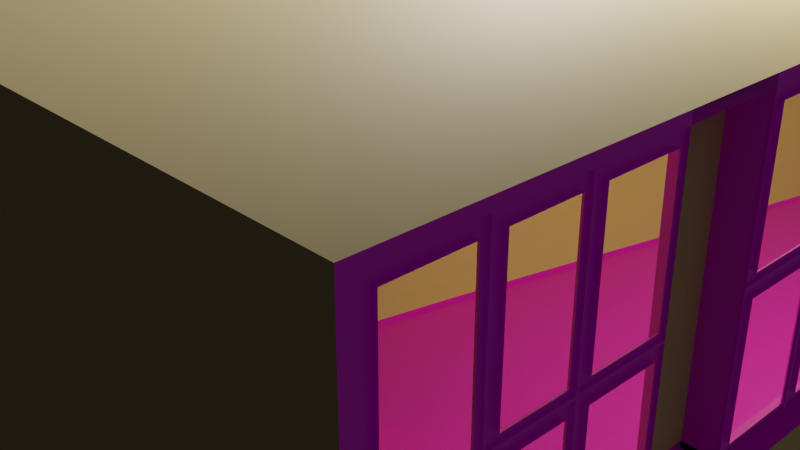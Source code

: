 # Source: seminarraum_Grundriss_texturen.blend  (saved by Blender 2.91.10; exported with 4.5.12 LTS)
import bpy
from mathutils import Matrix  # noqa: F401  (used for matrix-valued properties, if any)

bpy.ops.wm.read_factory_settings(use_empty=True)
scene = bpy.context.scene
scene.name = 'Scene'

# ---- collections
col_collection = bpy.data.collections.new('Collection'); scene.collection.children.link(col_collection)
col_raum = bpy.data.collections.new('Raum'); scene.collection.children.link(col_raum)
col_inventar = bpy.data.collections.new('Inventar'); scene.collection.children.link(col_inventar)

# ---- images (referenced by path relative to the original .blend; pixels are not part of the script)
import os
ASSET_DIR = os.environ.get("B2B_ASSET_DIR", "")  # directory of the original .blend (textures are referenced by path, not embedded)
HERE = os.path.dirname(os.path.abspath(__file__))  # packed textures are extracted next to this script under _unpacked/

def load_image(name, relpath, width, height, colorspace="sRGB"):
    """Load a texture the original file referenced (path relative to the .blend, or extracted next to this script)."""
    p = next((c for c in (os.path.join(HERE, relpath), os.path.join(ASSET_DIR, relpath)) if relpath and os.path.exists(c)), "")
    if p:
        img = bpy.data.images.load(p, check_existing=True)
        img.name = name
    else:  # same state as the original file: an image datablock whose file is absent (Cycles renders it pink)
        img = bpy.data.images.new(name, width, height)
        img.source = "FILE"
        img.filepath = "//" + (relpath or name)
    img.colorspace_settings.name = colorspace
    return img
img_plaster_rough_001_norm_jpg = load_image('Plaster_Rough_001_NORM.jpg', 'Plaster_Rough_001_NORM.jpg', 1024, 1024, 'Non-Color')
img_carpet012_2k_color_jpg = load_image('Carpet012_2K_Color.jpg', 'Carpet012_2K_Color.jpg', 1024, 1024, 'sRGB')
img_plastic010_2k_color_jpg = load_image('Plastic010_2K_Color.jpg', 'Plastic010_2K_Color.jpg', 1024, 1024, 'sRGB')
img_gravel001_2k_color_jpg = load_image('Gravel001_2K_Color.jpg', 'Gravel001_2K_Color.jpg', 1024, 1024, 'sRGB')

# ---- materials (node trees are filled in below, after node groups)
mat_glas = bpy.data.materials.new('glas')
mat_glas.use_transparent_shadow = False
mat_tapete = bpy.data.materials.new('Tapete')
mat_tapete.use_transparent_shadow = False
mat_teppich = bpy.data.materials.new('teppich')
mat_teppich.use_transparent_shadow = False
mat_fenster = bpy.data.materials.new('fenster')
mat_fenster.use_transparent_shadow = False
mat_fensterbank = bpy.data.materials.new('Fensterbank')
mat_fensterbank.use_transparent_shadow = False

# ---- node groups
ng_auto_smooth = bpy.data.node_groups.new('Auto Smooth', 'GeometryNodeTree')
_s = ng_auto_smooth.interface.new_socket(name='Geometry', in_out='OUTPUT', socket_type='NodeSocketGeometry')
_s = ng_auto_smooth.interface.new_socket(name='Geometry', in_out='INPUT', socket_type='NodeSocketGeometry')
_s = ng_auto_smooth.interface.new_socket(name='Angle', in_out='INPUT', socket_type='NodeSocketFloat')
_s.subtype = 'ANGLE'
_s.min_value = 0.0
_s.max_value = 3.142
ng_auto_smooth.is_modifier = True
_N = ng_auto_smooth.nodes; _L = ng_auto_smooth.links
n0 = _N.new('NodeGroupOutput'); n0.name = 'Group Output'; n0.location = (480, -100)
n1 = _N.new('NodeGroupInput'); n1.name = 'Group Input'; n1.location = (-420, -300)
n2 = _N.new('NodeGroupInput'); n2.name = 'Group Input.001'; n2.location = (-60, -100)
n3 = _N.new('GeometryNodeSetShadeSmooth'); n3.name = 'Set Shade Smooth'; n3.location = (120, -100)
n3.domain = 'EDGE'
n4 = _N.new('GeometryNodeSetShadeSmooth'); n4.name = 'Set Shade Smooth.001'; n4.location = (300, -100)
n5 = _N.new('GeometryNodeInputMeshEdgeAngle'); n5.name = 'Edge Angle'; n5.location = (-420, -220)
n6 = _N.new('GeometryNodeInputEdgeSmooth'); n6.name = 'Is Edge Smooth'; n6.location = (-60, -160)
n7 = _N.new('GeometryNodeInputShadeSmooth'); n7.name = 'Is Face Smooth'; n7.location = (-240, -340)
n8 = _N.new('FunctionNodeBooleanMath'); n8.name = 'Boolean Math'; n8.location = (-60, -220)
n9 = _N.new('FunctionNodeCompare'); n9.name = 'Compare'; n9.location = (-240, -180)
n9.operation = 'LESS_EQUAL'
_L.new(n5.outputs[0], n9.inputs[0])
_L.new(n4.outputs[0], n0.inputs[0])
_L.new(n1.outputs[1], n9.inputs[1])
_L.new(n9.outputs[0], n8.inputs[0])
_L.new(n7.outputs[0], n8.inputs[1])
_L.new(n2.outputs[0], n3.inputs[0])
_L.new(n6.outputs[0], n3.inputs[1])
_L.new(n3.outputs[0], n4.inputs[0])
_L.new(n8.outputs[0], n3.inputs[2])
n0.is_active_output = True

# ---- material node trees
mat_glas.use_nodes = True; mat_glas.node_tree.nodes.clear()
_N = mat_glas.node_tree.nodes; _L = mat_glas.node_tree.links
n0 = _N.new('ShaderNodeOutputMaterial'); n0.name = 'Material Output'; n0.location = (300, 300)
n1 = _N.new('ShaderNodeBsdfGlass'); n1.name = 'Glass BSDF'; n1.location = (10, 300)
n1.distribution = 'BECKMANN'
n1.inputs[2].default_value = 1.45
_L.new(n1.outputs[0], n0.inputs[0])
n0.is_active_output = True
mat_tapete.use_nodes = True; mat_tapete.node_tree.nodes.clear()
_N = mat_tapete.node_tree.nodes; _L = mat_tapete.node_tree.links
n0 = _N.new('ShaderNodeBsdfPrincipled'); n0.name = 'Principled BSDF'; n0.location = (98, 300)
n0.distribution = 'GGX'
n0.subsurface_method = 'BURLEY'
n0.inputs[0].default_value = (0.9404, 0.7055, 0.3356, 1.0)
n0.inputs[3].default_value = 1.45
n0.inputs[27].default_value = (0.0, 0.0, 0.0, 1.0)
n0.inputs[28].default_value = 1.0
n1 = _N.new('ShaderNodeOutputMaterial'); n1.name = 'Material Output'; n1.location = (388, 300)
n2 = _N.new('ShaderNodeTexImage'); n2.name = 'Image Texture.001'; n2.location = (-346, -129)
n2.image = img_plaster_rough_001_norm_jpg
_L.new(n0.outputs[0], n1.inputs[0])
_L.new(n2.outputs[0], n0.inputs[5])
n1.is_active_output = True
mat_teppich.use_nodes = True; mat_teppich.node_tree.nodes.clear()
_N = mat_teppich.node_tree.nodes; _L = mat_teppich.node_tree.links
n0 = _N.new('ShaderNodeOutputMaterial'); n0.name = 'Material Output'; n0.location = (300, 300)
n1 = _N.new('ShaderNodeTexImage'); n1.name = 'Image Texture'; n1.location = (-536, 222)
n1.image = img_carpet012_2k_color_jpg
n2 = _N.new('ShaderNodeBsdfPrincipled'); n2.name = 'Principled BSDF'; n2.location = (-114, 306)
n2.distribution = 'GGX'
n2.subsurface_method = 'BURLEY'
n2.inputs[3].default_value = 1.45
n2.inputs[27].default_value = (0.0, 0.0, 0.0, 1.0)
n2.inputs[28].default_value = 1.0
_L.new(n2.outputs[0], n0.inputs[0])
_L.new(n1.outputs[0], n2.inputs[0])
n0.is_active_output = True
mat_fenster.use_nodes = True; mat_fenster.node_tree.nodes.clear()
_N = mat_fenster.node_tree.nodes; _L = mat_fenster.node_tree.links
n0 = _N.new('ShaderNodeBsdfPrincipled'); n0.name = 'Principled BSDF'; n0.location = (101, 300)
n0.distribution = 'GGX'
n0.subsurface_method = 'BURLEY'
n0.inputs[3].default_value = 1.45
n0.inputs[27].default_value = (0.0, 0.0, 0.0, 1.0)
n0.inputs[28].default_value = 1.0
n1 = _N.new('ShaderNodeOutputMaterial'); n1.name = 'Material Output'; n1.location = (391, 300)
n2 = _N.new('ShaderNodeTexImage'); n2.name = 'Image Texture'; n2.location = (-439, 288)
n2.image = img_plastic010_2k_color_jpg
n3 = _N.new('ShaderNodeMix'); n3.name = 'Mix'; n3.location = (-119, 252)
n3.data_type = 'RGBA'
n3.inputs[7].default_value = (0.5, 0.06965, 0.1376, 1.0)
_L.new(n0.outputs[0], n1.inputs[0])
_L.new(n2.outputs[0], n0.inputs[0])
n1.is_active_output = True
mat_fensterbank.use_nodes = True; mat_fensterbank.node_tree.nodes.clear()
_N = mat_fensterbank.node_tree.nodes; _L = mat_fensterbank.node_tree.links
n0 = _N.new('ShaderNodeBsdfPrincipled'); n0.name = 'Principled BSDF'; n0.location = (10, 300)
n0.distribution = 'GGX'
n0.subsurface_method = 'BURLEY'
n0.inputs[3].default_value = 1.45
n0.inputs[27].default_value = (0.0, 0.0, 0.0, 1.0)
n0.inputs[28].default_value = 1.0
n1 = _N.new('ShaderNodeOutputMaterial'); n1.name = 'Material Output'; n1.location = (300, 300)
n2 = _N.new('ShaderNodeTexImage'); n2.name = 'Image Texture'; n2.location = (-387, 200)
n2.image = img_gravel001_2k_color_jpg
_L.new(n0.outputs[0], n1.inputs[0])
_L.new(n2.outputs[0], n0.inputs[0])
n1.is_active_output = True

# ---- world
world_world = bpy.data.worlds.new('World'); scene.world = world_world
world_world.use_nodes = True; world_world.node_tree.nodes.clear()
_N = world_world.node_tree.nodes; _L = world_world.node_tree.links
n0 = _N.new('ShaderNodeOutputWorld'); n0.name = 'World Output'; n0.location = (300, 300)
n1 = _N.new('ShaderNodeBackground'); n1.name = 'Background'; n1.location = (10, 300)
n1.inputs[0].default_value = (0.05088, 0.05088, 0.05088, 1.0)
_L.new(n1.outputs[0], n0.inputs[0])
n0.is_active_output = True
world_world.color = (0.05088, 0.05088, 0.05088)
world_world.use_sun_shadow = False
world_world.sun_shadow_jitter_overblur = 0.0

# ---- cameras
cam_camera = bpy.data.cameras.new('Camera')
cam_camera.clip_end = 100.0
cam_camera.ortho_scale = 7.314

# ---- lights
light_light = bpy.data.lights.new('Light', 'POINT')
light_light.transmission_factor = 0.0
light_light.energy = 1000.0
light_light.shadow_soft_size = 0.1
light_light.shadow_maximum_resolution = 0.006
light_light.use_absolute_resolution = True

# ---- meshes
me_plane_001 = bpy.data.meshes.new('Plane.001')
me_plane_001.from_pydata([(-1.0, -1.0, 0.0), (1.0, -1.0, 0.0), (-1.0, 1.0, 0.0), (1.0, 1.0, 0.0), (-1.0, -1.0, 0.84), (1.0, -1.0, 0.84), (-1.0, 1.0, 0.84), (1.0, 1.0, 0.84)], [], [(0, 2, 3, 1), (4, 5, 7, 6), (0, 1, 5, 4), (1, 3, 7, 5), (2, 0, 4, 6), (3, 2, 6, 7)])
_uv = me_plane_001.uv_layers.new(name='UVMap')
_uv.uv.foreach_set('vector', [0.0, 0.0, 0.0, 1.0, 1.0, 1.0, 1.0, 0.0, 0.0, 0.0, 1.0, 0.0, 1.0, 1.0, 0.0, 1.0, 0.0, 0.0, 1.0, 0.0, 1.0, 0.0, 0.0, 0.0, 1.0, 0.0, 1.0, 1.0, 1.0, 1.0, 1.0, 0.0, 0.0, 1.0, 0.0, 0.0, 0.0, 0.0, 0.0, 1.0, 1.0, 1.0, 0.0, 1.0, 0.0, 1.0, 1.0, 1.0])
me_plane_001.use_remesh_fix_poles = True
me_plane_001.use_remesh_preserve_attributes = False
me_plane_001.use_mirror_vertex_groups = False
me_plane_001.update()
me_plane_002 = bpy.data.meshes.new('Plane.002')
me_plane_002.from_pydata([(-4.925, -4.925, 0.0), (-4.925, 4.925, 0.0), (1.975, 4.925, 0.0), (0.1751, -4.925, 0.0), (1.975, -2.525, 0.0), (0.175, -2.524, 0.0), (-4.925, 4.925, -3.26), (-4.925, -4.925, -3.26), (1.975, 4.925, -3.26), (1.975, -2.525, -3.26), (0.175, -2.524, -3.26), (0.1751, -4.925, -3.26), (-4.925, 4.925, -0.9107), (-4.925, -4.925, -0.9107), (-4.925, -2.881, -3.26), (-4.925, -2.161, -3.26), (-4.925, -2.151, -0.9107), (-4.925, -2.871, -0.9107), (-4.925, -0.02406, -3.26), (-4.925, 0.2759, -3.26), (-4.925, 2.375, -3.26), (-4.925, 2.675, -3.26), (-4.925, 0.283, -0.9107), (-4.925, -0.01703, -0.9107), (-4.925, 2.679, -0.9107), (-4.925, 2.379, -0.9107), (-4.925, 4.816, -3.26), (-4.925, 4.816, -0.9107), (-4.925, -4.826, -0.9107), (-4.925, -4.826, -3.26), (-4.925, 3.41, -3.26), (-4.925, 4.081, -3.26), (-4.925, 0.9961, -3.26), (-4.925, 1.655, -3.26), (-4.925, -0.7578, -3.26), (-4.925, -1.428, -3.26), (-4.925, -3.549, -3.26), (-4.925, -4.159, -3.26), (-4.925, 4.925, -2.07), (-4.925, -4.925, -2.07), (-4.935, -2.076, -2.15), (-4.935, -2.956, -2.15), (-4.935, 2.757, -2.15), (-4.935, 2.297, -2.15), (-4.935, 0.3593, -2.15), (-4.935, -0.1007, -2.15), (-4.935, 4.736, -2.15), (-4.935, -4.746, -2.15), (-4.935, 4.002, -2.15), (-4.935, 3.491, -2.15), (-4.935, 1.577, -2.15), (-4.935, 1.079, -2.15), (-4.935, -0.8339, -2.15), (-4.935, -1.344, -2.15), (-4.935, -3.626, -2.15), (-4.935, -4.077, -2.15), (-4.935, -2.08, -3.104), (-4.935, 2.756, -3.104), (-4.935, 0.3564, -3.104), (-4.935, 4.736, -3.104), (-4.935, -4.746, -3.104), (-4.935, 4.001, -3.104), (-4.935, 3.49, -3.104), (-4.935, 1.575, -3.104), (-4.935, 1.077, -3.104), (-4.935, -0.8372, -3.104), (-4.935, -1.347, -3.104), (-4.935, -3.628, -3.104), (-4.935, -4.079, -3.104), (-4.925, 4.925, -3.184), (-4.925, -4.925, -3.184), (-4.935, -2.961, -3.104), (-4.935, 2.296, -3.104), (-4.935, -0.1036, -3.104), (-4.925, 4.925, -0.9561), (-4.925, -4.925, -0.9561), (-4.935, -2.952, -1.036), (-4.935, 2.299, -1.036), (-4.935, -0.09741, -1.036), (-4.935, -2.071, -1.036), (-4.935, 2.759, -1.036), (-4.935, 0.3626, -1.036), (-4.935, 4.736, -1.036), (-4.935, -4.746, -1.036), (-4.935, 4.002, -1.036), (-4.935, 3.492, -1.036), (-4.935, 1.579, -1.036), (-4.935, 1.082, -1.036), (-4.935, -0.83, -1.036), (-4.935, -1.339, -1.036), (-4.935, -3.623, -1.036), (-4.935, -4.075, -1.036), (-4.935, -3.625, -1.99), (-4.935, -4.077, -1.99), (-4.935, -0.8334, -1.99), (-4.935, -1.343, -1.99), (-4.935, 1.577, -1.99), (-4.935, 1.079, -1.99), (-4.935, 3.491, -1.99), (-4.935, 4.002, -1.99), (-4.935, 4.161, -3.104), (-4.935, 3.33, -3.104), (-4.935, 1.735, -3.104), (-4.935, 0.9165, -3.104), (-4.935, -0.6772, -3.104), (-4.935, -1.507, -3.104), (-4.935, -3.468, -3.104), (-4.935, -4.239, -3.104), (-4.935, 4.162, -1.036), (-4.935, 4.162, -2.15), (-4.935, 3.332, -1.036), (-4.935, 3.331, -2.15), (-4.935, 1.739, -1.036), (-4.935, 1.737, -2.15), (-4.935, 0.9217, -1.036), (-4.935, 0.9189, -2.15), (-4.935, -0.67, -1.036), (-4.935, -0.6739, -2.15), (-4.935, -1.499, -1.036), (-4.935, -1.504, -2.15), (-4.935, -3.463, -1.036), (-4.935, -3.466, -2.15), (-4.935, -4.235, -1.036), (-4.935, -4.237, -2.15), (-4.925, -2.881, -3.184), (-4.935, -2.956, -1.99), (-4.925, 2.376, -3.184), (-4.935, 2.297, -1.99), (-4.925, -0.02384, -3.184), (-4.935, -0.1003, -1.99), (-4.935, -4.237, -1.99), (-4.935, -4.746, -1.99), (-4.935, -1.503, -1.99), (-4.935, -2.076, -1.99), (-4.935, 0.9193, -1.99), (-4.935, 0.3597, -1.99), (-4.935, 2.757, -1.99), (-4.935, 3.331, -1.99), (-4.935, 4.162, -1.99), (-4.935, 4.736, -1.99), (-4.935, -0.6734, -1.99), (-4.935, -3.465, -1.99), (-4.935, 1.737, -1.99), (-4.925, -2.161, -3.184), (-4.925, 2.676, -3.184), (-4.925, 0.2762, -3.184), (-4.925, 4.816, -3.184), (-4.925, -4.826, -3.184), (-4.925, -2.151, -0.9561), (-4.925, 2.679, -0.9561), (-4.925, 0.2828, -0.9561), (-4.925, 4.816, -0.9561), (-4.925, -4.826, -0.9561), (-4.925, -2.871, -0.9561), (-4.925, 2.379, -0.9561), (-4.925, -0.01717, -0.9561), (-4.925, 4.071, -3.174), (-4.925, 4.091, -3.174), (-4.925, 4.091, -3.184), (-4.925, 4.081, -3.194), (-4.925, 4.071, -3.184), (-4.925, 4.092, -2.08), (-4.925, 4.072, -2.08), (-4.925, 4.075, -2.063), (-4.925, 4.089, -2.063), (-4.925, 3.4, -3.174), (-4.925, 3.42, -3.174), (-4.925, 3.42, -3.184), (-4.925, 3.41, -3.194), (-4.925, 3.4, -3.184), (-4.925, 1.645, -3.174), (-4.925, 1.665, -3.174), (-4.925, 1.665, -3.184), (-4.925, 1.655, -3.194), (-4.925, 1.645, -3.184), (-4.925, 0.9864, -3.174), (-4.925, 1.006, -3.174), (-4.925, 1.006, -3.184), (-4.925, 0.9963, -3.194), (-4.925, 0.9863, -3.184), (-4.925, -0.7675, -3.174), (-4.925, -0.7475, -3.174), (-4.925, -0.7475, -3.184), (-4.925, -0.7576, -3.194), (-4.925, -0.7675, -3.184), (-4.925, -1.438, -3.174), (-4.925, -1.418, -3.174), (-4.925, -1.418, -3.184), (-4.925, -1.428, -3.194), (-4.925, -1.438, -3.184), (-4.925, -3.559, -3.174), (-4.925, -3.539, -3.174), (-4.925, -3.539, -3.184), (-4.925, -3.549, -3.194), (-4.925, -3.559, -3.184), (-4.925, -4.169, -3.174), (-4.925, -4.149, -3.174), (-4.925, -4.149, -3.184), (-4.925, -4.159, -3.194), (-4.925, -4.169, -3.184), (-4.925, 4.092, -0.9661), (-4.925, 4.072, -0.9661), (-4.925, 4.072, -0.9561), (-4.925, 4.082, -0.9561), (-4.925, 4.092, -0.9561), (-4.925, 3.422, -0.9661), (-4.925, 3.402, -0.9661), (-4.925, 3.402, -0.9561), (-4.925, 3.412, -0.9561), (-4.925, 3.422, -0.9561), (-4.925, 1.669, -0.9661), (-4.925, 1.649, -0.9661), (-4.925, 1.649, -0.9561), (-4.925, 1.659, -0.9561), (-4.925, 1.669, -0.9561), (-4.925, 1.012, -0.9661), (-4.925, 0.9918, -0.9661), (-4.925, 0.9919, -0.9561), (-4.925, 1.002, -0.9561), (-4.925, 1.012, -0.9561), (-4.925, -0.7398, -0.9661), (-4.925, -0.7598, -0.9661), (-4.925, -0.7598, -0.9561), (-4.925, -0.7497, -0.9561), (-4.925, -0.7398, -0.9561), (-4.925, -1.409, -0.9661), (-4.925, -1.429, -0.9661), (-4.925, -1.429, -0.9561), (-4.925, -1.419, -0.9561), (-4.925, -1.409, -0.9561), (-4.925, -3.532, -0.9661), (-4.925, -3.552, -0.9661), (-4.925, -3.552, -0.9561), (-4.925, -3.542, -0.9561), (-4.925, -3.532, -0.9561), (-4.925, -4.145, -0.9661), (-4.925, -4.165, -0.9661), (-4.925, -4.165, -0.9561), (-4.925, -4.155, -0.9561), (-4.925, -4.145, -0.9561), (-4.925, 4.075, -2.063), (-4.925, 4.089, -2.063), (-4.925, -2.146, -2.06), (-4.925, -2.146, -2.08), (-4.925, -2.156, -2.08), (-4.925, -2.156, -2.07), (-4.925, -2.156, -2.06), (-4.925, 2.687, -2.06), (-4.925, 2.687, -2.08), (-4.925, 2.677, -2.08), (-4.925, 2.677, -2.07), (-4.925, 2.677, -2.06), (-4.925, 0.2895, -2.06), (-4.925, 0.2895, -2.08), (-4.925, 0.2795, -2.08), (-4.925, 0.2795, -2.07), (-4.925, 0.2795, -2.06), (-4.925, 4.806, -2.08), (-4.925, 4.806, -2.06), (-4.925, 4.816, -2.06), (-4.925, 4.816, -2.07), (-4.925, 4.816, -2.08), (-4.925, -4.816, -2.06), (-4.925, -4.816, -2.08), (-4.925, -4.826, -2.08), (-4.925, -4.826, -2.07), (-4.925, -4.826, -2.06), (-4.925, -0.03053, -2.08), (-4.925, -0.03047, -2.06), (-4.925, -0.02047, -2.06), (-4.925, -0.0205, -2.07), (-4.925, -0.02053, -2.08), (-4.925, -2.886, -2.08), (-4.925, -2.886, -2.06), (-4.925, -2.876, -2.06), (-4.925, -2.876, -2.07), (-4.925, -2.876, -2.08), (-4.925, 2.367, -2.08), (-4.925, 2.367, -2.06), (-4.925, 2.377, -2.06), (-4.925, 2.377, -2.07), (-4.925, 2.377, -2.08), (-4.925, 4.072, -2.08), (-4.925, 4.075, -2.063), (-4.925, 4.089, -2.063), (-4.925, 4.092, -2.08), (-4.925, 3.43, -2.06), (-4.925, 3.43, -2.08), (-4.925, 3.421, -2.08), (-4.925, 3.411, -2.07), (-4.925, 3.421, -2.06), (-4.925, 3.392, -2.08), (-4.925, 3.392, -2.06), (-4.925, 3.401, -2.06), (-4.925, 3.411, -2.07), (-4.925, 3.401, -2.08), (-4.925, 1.676, -2.06), (-4.925, 1.676, -2.08), (-4.925, 1.667, -2.08), (-4.925, 1.657, -2.07), (-4.925, 1.667, -2.06), (-4.925, 1.638, -2.08), (-4.925, 1.638, -2.06), (-4.925, 1.647, -2.06), (-4.925, 1.657, -2.07), (-4.925, 1.647, -2.08), (-4.925, 1.018, -2.06), (-4.925, 1.018, -2.08), (-4.925, 1.009, -2.08), (-4.925, 0.9991, -2.07), (-4.925, 1.009, -2.06), (-4.925, 0.9803, -2.08), (-4.925, 0.9804, -2.06), (-4.925, 0.9891, -2.06), (-4.925, 0.9991, -2.07), (-4.925, 0.9891, -2.08), (-4.925, -0.7349, -2.06), (-4.925, -0.7349, -2.08), (-4.925, -0.7437, -2.08), (-4.925, -0.7536, -2.07), (-4.925, -0.7436, -2.06), (-4.925, -0.7724, -2.08), (-4.925, -0.7724, -2.06), (-4.925, -0.7636, -2.06), (-4.925, -0.7536, -2.07), (-4.925, -0.7637, -2.08), (-4.925, -1.405, -2.06), (-4.925, -1.405, -2.08), (-4.925, -1.413, -2.08), (-4.925, -1.423, -2.07), (-4.925, -1.413, -2.06), (-4.925, -1.442, -2.08), (-4.925, -1.442, -2.06), (-4.925, -1.433, -2.06), (-4.925, -1.423, -2.07), (-4.925, -1.433, -2.08), (-4.925, -3.527, -2.06), (-4.925, -3.527, -2.08), (-4.925, -3.536, -2.08), (-4.925, -3.546, -2.07), (-4.925, -3.535, -2.06), (-4.925, -3.564, -2.08), (-4.925, -3.564, -2.06), (-4.925, -3.555, -2.06), (-4.925, -3.546, -2.07), (-4.925, -3.556, -2.08), (-4.925, -4.138, -2.06), (-4.925, -4.138, -2.08), (-4.925, -4.147, -2.08), (-4.925, -4.157, -2.07), (-4.925, -4.147, -2.06), (-4.925, -4.176, -2.08), (-4.925, -4.176, -2.06), (-4.925, -4.167, -2.06), (-4.925, -4.157, -2.07), (-4.925, -4.167, -2.08), (-4.905, -3.626, -2.15), (-4.905, -4.077, -2.15), (-4.905, -0.8339, -2.15), (-4.905, -1.344, -2.15), (-4.905, 1.577, -2.15), (-4.905, 1.079, -2.15), (-4.905, 3.491, -2.15), (-4.905, 4.002, -2.15), (-4.905, 4.001, -3.104), (-4.905, 3.49, -3.104), (-4.905, 1.575, -3.104), (-4.905, 1.077, -3.104), (-4.905, -0.8372, -3.104), (-4.905, -1.347, -3.104), (-4.905, -3.628, -3.104), (-4.905, -4.079, -3.104), (-4.905, 4.002, -1.036), (-4.905, 4.002, -1.99), (-4.905, 3.492, -1.036), (-4.905, 3.491, -1.99), (-4.905, 1.579, -1.036), (-4.905, 1.577, -1.99), (-4.905, 1.082, -1.036), (-4.905, 1.079, -1.99), (-4.905, -0.83, -1.036), (-4.905, -0.8334, -1.99), (-4.905, -1.339, -1.036), (-4.905, -1.343, -1.99), (-4.905, -3.623, -1.036), (-4.905, -3.625, -1.99), (-4.905, -4.075, -1.036), (-4.905, -4.077, -1.99), (-4.905, -2.961, -3.104), (-4.905, -2.956, -2.15), (-4.905, 2.296, -3.104), (-4.905, 2.297, -2.15), (-4.905, -0.1036, -3.104), (-4.905, -0.1007, -2.15), (-4.905, -4.237, -2.15), (-4.905, -4.746, -2.15), (-4.905, -1.504, -2.15), (-4.905, -2.076, -2.15), (-4.905, 0.9189, -2.15), (-4.905, 0.3593, -2.15), (-4.905, 2.757, -2.15), (-4.905, 3.331, -2.15), (-4.905, 4.162, -2.15), (-4.905, 4.736, -2.15), (-4.905, -0.6739, -2.15), (-4.905, -3.466, -2.15), (-4.905, 1.737, -2.15), (-4.905, -2.08, -3.104), (-4.905, 2.756, -3.104), (-4.905, 0.3564, -3.104), (-4.905, 4.736, -3.104), (-4.905, -4.746, -3.104), (-4.905, 4.161, -3.104), (-4.905, 3.33, -3.104), (-4.905, 1.735, -3.104), (-4.905, 0.9165, -3.104), (-4.905, -0.6772, -3.104), (-4.905, -1.507, -3.104), (-4.905, -3.468, -3.104), (-4.905, -4.239, -3.104), (-4.905, -2.881, -3.184), (-4.905, 2.376, -3.184), (-4.905, -0.02384, -3.184), (-4.905, -2.161, -3.184), (-4.905, 2.676, -3.184), (-4.905, 0.2762, -3.184), (-4.905, 4.816, -3.184), (-4.905, -4.826, -3.184), (-4.905, -2.071, -1.036), (-4.905, -2.076, -1.99), (-4.905, 2.759, -1.036), (-4.905, 2.757, -1.99), (-4.905, 0.3626, -1.036), (-4.905, 0.3597, -1.99), (-4.905, 4.736, -1.036), (-4.905, 4.736, -1.99), (-4.905, -4.746, -1.036), (-4.905, -4.746, -1.99), (-4.905, 4.162, -1.036), (-4.905, 4.162, -1.99), (-4.905, 3.332, -1.036), (-4.905, 3.331, -1.99), (-4.905, 1.739, -1.036), (-4.905, 1.737, -1.99), (-4.905, 0.9217, -1.036), (-4.905, 0.9193, -1.99), (-4.905, -0.67, -1.036), (-4.905, -0.6734, -1.99), (-4.905, -1.499, -1.036), (-4.905, -1.503, -1.99), (-4.905, -3.463, -1.036), (-4.905, -3.465, -1.99), (-4.905, -4.235, -1.036), (-4.905, -4.237, -1.99), (-4.905, -0.1003, -1.99), (-4.905, -2.956, -1.99), (-4.905, 2.297, -1.99), (-4.905, -2.952, -1.036), (-4.905, 2.299, -1.036), (-4.905, -0.09741, -1.036), (-4.905, -2.151, -0.9561), (-4.905, 2.679, -0.9561), (-4.905, 0.2828, -0.9561), (-4.905, 4.816, -0.9561), (-4.905, -4.826, -0.9561), (-4.905, -2.871, -0.9561), (-4.905, 2.379, -0.9561), (-4.905, -0.01717, -0.9561), (-4.905, 4.071, -3.184), (-4.905, 4.071, -3.174), (-4.905, 4.091, -3.174), (-4.905, 4.091, -3.184), (-4.905, 4.092, -2.08), (-4.905, 4.072, -2.08), (-4.905, 4.089, -2.063), (-4.905, 4.075, -2.063), (-4.905, 3.4, -3.184), (-4.905, 3.4, -3.174), (-4.905, 3.42, -3.174), (-4.905, 3.42, -3.184), (-4.905, 1.645, -3.184), (-4.905, 1.645, -3.174), (-4.905, 1.665, -3.174), (-4.905, 1.665, -3.184), (-4.905, 0.9863, -3.184), (-4.905, 0.9864, -3.174), (-4.905, 1.006, -3.174), (-4.905, 1.006, -3.184), (-4.905, -0.7675, -3.184), (-4.905, -0.7675, -3.174), (-4.905, -0.7475, -3.174), (-4.905, -0.7475, -3.184), (-4.905, -1.438, -3.184), (-4.905, -1.438, -3.174), (-4.905, -1.418, -3.174), (-4.905, -1.418, -3.184), (-4.905, -3.559, -3.184), (-4.905, -3.559, -3.174), (-4.905, -3.539, -3.174), (-4.905, -3.539, -3.184), (-4.905, -4.169, -3.184), (-4.905, -4.169, -3.174), (-4.905, -4.149, -3.174), (-4.905, -4.149, -3.184), (-4.905, 4.092, -0.9561), (-4.905, 4.092, -0.9661), (-4.905, 4.072, -0.9661), (-4.905, 4.072, -0.9561), (-4.905, 3.422, -0.9561), (-4.905, 3.422, -0.9661), (-4.905, 3.402, -0.9661), (-4.905, 3.402, -0.9561), (-4.905, 1.669, -0.9561), (-4.905, 1.669, -0.9661), (-4.905, 1.649, -0.9661), (-4.905, 1.649, -0.9561), (-4.905, 1.012, -0.9561), (-4.905, 1.012, -0.9661), (-4.905, 0.9918, -0.9661), (-4.905, 0.9919, -0.9561), (-4.905, -0.7398, -0.9561), (-4.905, -0.7398, -0.9661), (-4.905, -0.7598, -0.9661), (-4.905, -0.7598, -0.9561), (-4.905, -1.409, -0.9561), (-4.905, -1.409, -0.9661), (-4.905, -1.429, -0.9661), (-4.905, -1.429, -0.9561), (-4.905, -3.532, -0.9561), (-4.905, -3.532, -0.9661), (-4.905, -3.552, -0.9661), (-4.905, -3.552, -0.9561), (-4.905, -4.145, -0.9561), (-4.905, -4.145, -0.9661), (-4.905, -4.165, -0.9661), (-4.905, -4.165, -0.9561), (-4.905, 4.075, -2.063), (-4.905, 4.089, -2.063), (-4.905, -2.156, -2.06), (-4.905, -2.146, -2.06), (-4.905, -2.146, -2.08), (-4.905, -2.156, -2.08), (-4.905, 2.677, -2.06), (-4.905, 2.687, -2.06), (-4.905, 2.687, -2.08), (-4.905, 2.677, -2.08), (-4.905, 0.2795, -2.06), (-4.905, 0.2895, -2.06), (-4.905, 0.2895, -2.08), (-4.905, 0.2795, -2.08), (-4.905, 4.816, -2.08), (-4.905, 4.806, -2.08), (-4.905, 4.806, -2.06), (-4.905, 4.816, -2.06), (-4.905, -4.826, -2.06), (-4.905, -4.816, -2.06), (-4.905, -4.816, -2.08), (-4.905, -4.826, -2.08), (-4.905, -0.02053, -2.08), (-4.905, -0.03053, -2.08), (-4.905, -0.03047, -2.06), (-4.905, -0.02047, -2.06), (-4.905, -2.876, -2.08), (-4.905, -2.886, -2.08), (-4.905, -2.886, -2.06), (-4.905, -2.876, -2.06), (-4.905, 2.377, -2.08), (-4.905, 2.367, -2.08), (-4.905, 2.367, -2.06), (-4.905, 2.377, -2.06), (-4.905, 3.421, -2.06), (-4.905, 3.43, -2.06), (-4.905, 3.43, -2.08), (-4.905, 3.421, -2.08), (-4.905, 3.401, -2.08), (-4.905, 3.392, -2.08), (-4.905, 3.392, -2.06), (-4.905, 3.401, -2.06), (-4.905, 1.667, -2.06), (-4.905, 1.676, -2.06), (-4.905, 1.676, -2.08), (-4.905, 1.667, -2.08), (-4.905, 1.647, -2.08), (-4.905, 1.638, -2.08), (-4.905, 1.638, -2.06), (-4.905, 1.647, -2.06), (-4.905, 1.009, -2.06), (-4.905, 1.018, -2.06), (-4.905, 1.018, -2.08), (-4.905, 1.009, -2.08), (-4.905, 0.9891, -2.08), (-4.905, 0.9803, -2.08), (-4.905, 0.9804, -2.06), (-4.905, 0.9891, -2.06), (-4.905, -0.7436, -2.06), (-4.905, -0.7349, -2.06), (-4.905, -0.7349, -2.08), (-4.905, -0.7437, -2.08), (-4.905, -0.7637, -2.08), (-4.905, -0.7724, -2.08), (-4.905, -0.7724, -2.06), (-4.905, -0.7636, -2.06), (-4.905, -1.413, -2.06), (-4.905, -1.405, -2.06), (-4.905, -1.405, -2.08), (-4.905, -1.413, -2.08), (-4.905, -1.433, -2.08), (-4.905, -1.442, -2.08), (-4.905, -1.442, -2.06), (-4.905, -1.433, -2.06), (-4.905, -3.535, -2.06), (-4.905, -3.527, -2.06), (-4.905, -3.527, -2.08), (-4.905, -3.536, -2.08), (-4.905, -3.556, -2.08), (-4.905, -3.564, -2.08), (-4.905, -3.564, -2.06), (-4.905, -3.555, -2.06), (-4.905, -4.147, -2.06), (-4.905, -4.138, -2.06), (-4.905, -4.138, -2.08), (-4.905, -4.147, -2.08), (-4.905, -4.167, -2.08), (-4.905, -4.176, -2.08), (-4.905, -4.176, -2.06), (-4.905, -4.167, -2.06), (-4.905, 4.089, -2.063), (-4.905, 4.092, -2.08), (-4.905, 4.072, -2.08), (-4.905, 4.075, -2.063), (-4.675, 0.2762, -3.184), (-4.675, -0.02384, -3.184), (-4.675, 2.676, -3.184), (-4.675, 2.376, -3.184), (-4.675, -2.161, -3.184), (-4.675, -2.881, -3.184), (-4.675, -2.151, -0.9561), (-4.675, -2.871, -0.9561), (-4.675, 2.679, -0.9561), (-4.675, 2.379, -0.9561), (-4.675, 0.2828, -0.9561), (-4.675, -0.01717, -0.9561), (-4.675, -2.156, -2.08), (-4.675, -2.156, -2.07), (-4.675, -2.156, -2.06), (-4.675, 2.677, -2.08), (-4.675, 2.677, -2.07), (-4.675, 2.677, -2.06), (-4.675, 0.2795, -2.08), (-4.675, 0.2795, -2.07), (-4.675, 0.2795, -2.06), (-4.675, -0.02047, -2.06), (-4.675, -0.0205, -2.07), (-4.675, -0.02053, -2.08), (-4.675, -2.876, -2.06), (-4.675, -2.876, -2.07), (-4.675, -2.876, -2.08), (-4.675, 2.377, -2.06), (-4.675, 2.377, -2.07), (-4.675, 2.377, -2.08), (-4.925, 4.925, -0.6997), (-4.925, -4.925, -0.6997), (-4.625, -2.871, -0.9561), (-4.625, -2.871, -0.9107), (-4.625, -3.542, -0.9067), (-4.625, 2.379, -0.9107), (-4.625, 2.679, -0.9107), (-4.625, 2.379, -0.9561), (-4.625, -0.01703, -0.9107), (-4.625, 0.283, -0.9107), (-4.625, -0.01717, -0.9561), (-4.625, -0.7496, -0.9067), (-4.625, 1.659, -0.9067), (-4.625, 4.816, -0.9107), (-4.625, 4.925, -0.9107), (-4.625, -2.151, -0.9107), (-4.625, 4.082, -0.9067), (-4.625, -4.925, -0.9107), (-4.625, -4.826, -0.9107), (-4.625, 3.412, -0.9067), (-4.625, 1.002, -0.9067), (-4.625, -1.419, -0.9067), (-4.625, -4.155, -0.9067), (-4.625, -2.151, -0.9561), (-4.625, 2.679, -0.9561), (-4.625, 0.2828, -0.9561), (-4.625, 4.816, -0.9561), (-4.625, -4.826, -0.9561), (-4.625, 4.072, -0.9561), (-4.625, 4.082, -0.9561), (-4.625, 4.092, -0.9561), (-4.625, 3.402, -0.9561), (-4.625, 3.412, -0.9561), (-4.625, 3.422, -0.9561), (-4.625, 1.649, -0.9561), (-4.625, 1.659, -0.9561), (-4.625, 1.669, -0.9561), (-4.625, 0.9919, -0.9561), (-4.625, 1.002, -0.9561), (-4.625, 1.012, -0.9561), (-4.625, -0.7598, -0.9561), (-4.625, -0.7497, -0.9561), (-4.625, -0.7398, -0.9561), (-4.625, -1.429, -0.9561), (-4.625, -1.419, -0.9561), (-4.625, -1.409, -0.9561), (-4.625, -3.552, -0.9561), (-4.625, -3.542, -0.9561), (-4.625, -3.532, -0.9561), (-4.625, -4.165, -0.9561), (-4.625, -4.155, -0.9561), (-4.625, -4.145, -0.9561), (-4.625, 4.925, -0.6997), (-4.625, -4.925, -0.6997), (-4.925, -2.151, -0.9061), (-4.925, -2.871, -0.9061), (-4.925, 2.679, -0.9061), (-4.925, 2.379, -0.9061), (-4.925, 0.2828, -0.9061), (-4.925, -0.01717, -0.9061), (-4.675, -2.151, -0.9061), (-4.675, -2.871, -0.9061), (-4.675, 2.679, -0.9061), (-4.675, 2.379, -0.9061), (-4.675, 0.2828, -0.9061), (-4.675, -0.01717, -0.9061), (-4.925, 0.2762, -3.259), (-4.925, -0.02384, -3.259), (-4.925, 2.676, -3.259), (-4.925, 2.376, -3.259), (-4.925, -2.161, -3.259), (-4.925, -2.881, -3.259), (-4.675, 2.376, -3.259), (-4.675, 0.2762, -3.259), (-4.675, -0.02384, -3.259), (-4.675, 2.676, -3.259), (-4.675, -2.161, -3.259), (-4.675, -2.881, -3.259), (-4.625, 4.925, -0.8474), (-4.625, 4.925, -0.763), (-4.625, -4.925, -0.8474), (-4.625, -4.925, -0.763), (-4.633, 4.925, -0.8474), (-4.633, 4.925, -0.763), (-4.633, -4.925, -0.8474), (-4.633, -4.925, -0.763), (1.975, 4.925, -0.03744), (0.1751, -4.925, -0.03744), (0.175, -2.524, -0.03744), (1.975, -2.525, -0.03744), (-4.925, -4.925, -0.03844), (-4.925, 4.925, -0.03848)], [], [(1, 0, 3, 5, 4, 2), (751, 746, 8, 6, 69, 38, 74, 12, 660), (748, 747, 11, 10), (749, 748, 10, 9), (747, 750, 661, 13, 75, 39, 70, 7, 11), (746, 749, 9, 8), (214, 213, 695, 696), (143, 15, 14, 124), (217, 150, 685, 697), (151, 27, 12, 74), (6, 8, 9, 10, 11, 7, 29, 37, 36, 14, 15, 35, 34, 18, 19, 32, 33, 20, 21, 30, 31, 26), (144, 21, 20, 126), (145, 19, 18, 128), (17, 153, 662, 663), (751, 750, 0, 1), (115, 44, 399, 398), (70, 147, 29, 7), (164, 241, 537, 474), (119, 40, 397, 396), (177, 176, 486, 487), (318, 317, 596, 597), (123, 47, 395, 394), (73, 45, 393, 392), (175, 179, 484, 485), (204, 151, 463, 504), (83, 122, 130, 131), (91, 90, 92, 93), (79, 118, 132, 133), (89, 88, 94, 95), (81, 114, 134, 135), (87, 86, 96, 97), (57, 42, 111, 101), (62, 49, 48, 61), (39, 265, 264, 147, 70), (100, 109, 46, 59), (104, 117, 45, 73), (275, 274, 654, 655), (244, 143, 634, 642), (316, 320, 594, 595), (106, 121, 41, 71), (128, 631, 734, 727), (102, 113, 43, 72), (72, 43, 391, 390), (147, 264, 557, 427), (26, 146, 69, 6), (71, 41, 389, 388), (210, 300, 299, 304, 303, 211), (84, 85, 374, 372), (172, 171, 482, 483), (47, 123, 107, 60), (55, 54, 67, 68), (40, 119, 105, 56), (53, 52, 65, 66), (44, 115, 103, 58), (51, 50, 63, 64), (313, 312, 592, 593), (266, 152, 464, 554), (90, 91, 386, 384), (209, 202, 507, 508), (16, 148, 153, 17), (24, 149, 154, 25), (22, 150, 155, 23), (13, 28, 152, 75), (88, 89, 382, 380), (170, 174, 480, 481), (311, 315, 590, 591), (161, 285, 627, 472), (86, 87, 378, 376), (199, 147, 427, 500), (136, 80, 110, 137), (98, 85, 84, 99), (138, 108, 82, 139), (140, 116, 78, 129), (146, 261, 260, 38, 69), (141, 120, 76, 125), (142, 112, 77, 127), (98, 99, 373, 375), (261, 146, 426, 550), (97, 96, 377, 379), (213, 212, 694, 695), (167, 166, 478, 479), (308, 307, 588, 589), (95, 94, 381, 383), (194, 197, 503, 496), (284, 164, 474, 626), (93, 92, 385, 387), (165, 169, 476, 477), (306, 310, 586, 587), (151, 259, 553, 463), (91, 93, 387, 386), (92, 90, 384, 385), (124, 192, 499, 420), (260, 259, 151, 74, 38), (89, 95, 383, 382), (239, 238, 710, 711), (303, 302, 584, 585), (153, 234, 708, 662), (94, 88, 380, 381), (151, 204, 690, 686), (87, 97, 379, 378), (146, 158, 471, 426), (189, 143, 423, 492), (301, 305, 582, 583), (271, 128, 422, 558), (96, 86, 376, 377), (145, 254, 549, 425), (85, 98, 375, 374), (155, 269, 561, 467), (99, 84, 372, 373), (184, 187, 495, 488), (298, 297, 580, 581), (64, 63, 366, 367), (162, 156, 469, 473), (256, 150, 462, 546), (161, 162, 282, 283, 163, 240, 241, 164, 284, 285), (66, 65, 368, 369), (225, 330, 329, 334, 333, 226), (235, 350, 349, 354, 353, 236), (215, 310, 309, 314, 313, 216), (157, 161, 472, 470), (296, 300, 578, 579), (68, 67, 370, 371), (128, 182, 491, 422), (62, 61, 364, 365), (31, 159, 158, 146, 26), (33, 173, 172, 126, 20), (145, 179, 178, 32, 19), (34, 183, 182, 128, 18), (143, 189, 188, 35, 15), (36, 193, 192, 124, 14), (147, 199, 198, 37, 29), (661, 660, 712, 713), (178, 177, 174, 173, 33, 32), (198, 197, 194, 193, 36, 37), (188, 187, 184, 183, 34, 35), (55, 68, 371, 357), (293, 292, 576, 577), (230, 340, 339, 344, 343, 231), (220, 320, 319, 324, 323, 221), (274, 153, 637, 654), (633, 632, 735, 732), (246, 245, 643, 644), (67, 54, 356, 370), (75, 152, 266, 265, 39), (158, 157, 470, 471), (238, 237, 709, 710), (179, 145, 425, 484), (23, 155, 670, 668), (281, 126, 421, 566), (224, 223, 701, 702), (53, 66, 369, 359), (212, 219, 699, 694), (291, 295, 574, 575), (144, 249, 545, 424), (65, 52, 358, 368), (205, 290, 289, 294, 293, 206), (156, 160, 468, 469), (154, 279, 569, 466), (51, 64, 367, 361), (174, 177, 487, 480), (63, 50, 360, 366), (288, 287, 572, 573), (251, 149, 461, 542), (49, 62, 365, 362), (61, 48, 363, 364), (126, 172, 483, 421), (286, 290, 570, 571), (48, 49, 362, 363), (50, 51, 361, 360), (52, 53, 359, 358), (156, 157, 158, 159, 160), (161, 157, 156, 162), (21, 144, 169, 168, 30), (165, 166, 167, 168, 169), (170, 171, 172, 173, 174), (175, 176, 177, 178, 179), (180, 181, 182, 183, 184), (185, 186, 187, 188, 189), (190, 191, 192, 193, 194), (195, 196, 197, 198, 199), (200, 201, 202, 203, 204), (205, 206, 207, 208, 209), (210, 211, 212, 213, 214), (215, 216, 217, 218, 219), (220, 221, 222, 223, 224), (225, 226, 227, 228, 229), (230, 231, 232, 233, 234), (235, 236, 237, 238, 239), (289, 288, 166, 165, 295, 294), (299, 298, 171, 170, 305, 304), (309, 308, 176, 175, 315, 314), (319, 318, 181, 180, 325, 324), (329, 328, 186, 185, 335, 334), (339, 338, 191, 190, 345, 344), (349, 348, 196, 195, 355, 354), (279, 278, 568, 569), (276, 124, 420, 562), (54, 55, 357, 356), (169, 144, 424, 476), (143, 244, 541, 423), (77, 112, 442, 458), (160, 167, 479, 468), (240, 201, 200, 241), (30, 168, 167, 160, 159, 31), (272, 273, 274, 275, 276), (267, 268, 269, 270, 271), (257, 258, 259, 260, 261), (242, 243, 244, 245, 246), (262, 263, 264, 265, 266), (252, 253, 254, 255, 256), (286, 287, 288, 289, 290), (291, 292, 293, 294, 295), (296, 297, 298, 299, 300), (301, 302, 303, 304, 305), (306, 307, 308, 309, 310), (311, 312, 313, 314, 315), (316, 317, 318, 319, 320), (321, 322, 323, 324, 325), (326, 327, 328, 329, 330), (331, 332, 333, 334, 335), (336, 337, 338, 339, 340), (341, 342, 343, 344, 345), (346, 347, 348, 349, 350), (351, 352, 353, 354, 355), (284, 258, 257, 285), (291, 248, 247, 292), (282, 287, 286, 283), (301, 307, 306, 302), (296, 278, 277, 297), (311, 253, 252, 312), (321, 327, 326, 322), (316, 268, 267, 317), (331, 243, 242, 332), (341, 347, 346, 342), (336, 273, 272, 337), (351, 263, 262, 352), (277, 281, 566, 567), (413, 401, 575, 574, 477), (434, 438, 505, 504, 463), (441, 440, 510, 577, 576), (442, 443, 579, 578, 513), (378, 379, 587, 586, 517), (446, 447, 595, 594, 521), (382, 383, 603, 602, 525), (450, 451, 611, 610, 529), (386, 387, 619, 618, 533), (410, 403, 551, 550, 426), (367, 366, 481, 480, 487, 486), (371, 370, 497, 496, 503, 502), (369, 368, 489, 488, 495, 494), (402, 412, 470, 472), (374, 375, 571, 570, 509), (395, 411, 427, 557, 556), (399, 409, 425, 549, 548), (400, 408, 424, 545, 544), (397, 407, 423, 541, 540), (458, 442, 513, 512, 466), (445, 444, 518, 593, 592), (459, 446, 521, 520, 467), (449, 448, 526, 609, 608), (457, 450, 529, 528, 465), (453, 452, 534, 625, 624), (390, 391, 567, 566, 421), (388, 389, 563, 562, 420), (363, 362, 572, 628, 473), (412, 410, 426, 471, 470), (408, 413, 477, 476, 424), (414, 390, 421, 483, 482), (409, 415, 485, 484, 425), (416, 392, 422, 491, 490), (407, 417, 493, 492, 423), (418, 388, 420, 499, 498), (411, 419, 501, 500, 427), (364, 363, 473, 469), (356, 357, 620, 615), (358, 359, 604, 599), (360, 361, 588, 583), (440, 430, 461, 511, 510), (444, 432, 462, 519, 518), (448, 428, 460, 527, 526), (452, 436, 464, 535, 534), (455, 457, 465, 565, 564), (454, 459, 467, 561, 560), (456, 458, 466, 569, 568), (436, 437, 555, 554, 464), (366, 360, 583, 582, 481), (368, 358, 599, 598, 489), (370, 356, 615, 614, 497), (438, 439, 474, 537, 505), (389, 405, 612, 563), (391, 406, 580, 567), (393, 404, 596, 559), (375, 373, 475, 629, 571), (385, 384, 530, 617, 616), (381, 380, 522, 601, 600), (377, 376, 514, 585, 584), (429, 449, 608, 539), (431, 441, 576, 543), (433, 445, 592, 547), (403, 402, 472, 627, 551), (437, 453, 624, 555), (373, 372, 506, 536, 475), (365, 364, 469, 468, 479, 478), (439, 435, 552, 626, 474), (432, 433, 547, 546, 462), (379, 377, 584, 587), (383, 381, 600, 603), (387, 385, 616, 619), (392, 393, 559, 558, 422), (430, 431, 543, 542, 461), (435, 434, 463, 553, 552), (417, 396, 607, 606, 493), (419, 394, 623, 622, 501), (415, 398, 591, 590, 485), (451, 455, 564, 611), (443, 456, 568, 579), (447, 454, 560, 595), (398, 399, 548, 591), (396, 397, 540, 607), (394, 395, 556, 623), (401, 400, 544, 575), (372, 374, 509, 508, 507, 506), (380, 382, 525, 524, 523, 522), (384, 386, 533, 532, 531, 530), (376, 378, 517, 516, 515, 514), (362, 365, 478, 573, 572), (406, 414, 482, 581, 580), (361, 367, 486, 589, 588), (404, 416, 490, 597, 596), (359, 369, 494, 605, 604), (405, 418, 498, 613, 612), (357, 371, 502, 621, 620), (428, 429, 539, 538, 460), (240, 163, 475, 536), (111, 42, 400, 401), (321, 325, 598, 599), (180, 184, 488, 489), (46, 109, 402, 403), (149, 207, 511, 461), (45, 117, 404, 393), (323, 322, 600, 601), (182, 181, 490, 491), (41, 121, 405, 389), (43, 113, 406, 391), (214, 154, 466, 512), (40, 56, 407, 397), (326, 330, 602, 603), (185, 189, 492, 493), (42, 57, 408, 400), (44, 58, 409, 399), (328, 327, 604, 605), (219, 212, 515, 516), (187, 186, 494, 495), (59, 46, 403, 410), (47, 60, 411, 395), (109, 100, 412, 402), (331, 335, 606, 607), (150, 217, 519, 462), (190, 194, 496, 497), (101, 111, 401, 413), (282, 162, 473, 628), (113, 102, 414, 406), (163, 283, 629, 475), (333, 332, 608, 609), (192, 191, 498, 499), (103, 115, 398, 415), (224, 155, 467, 520), (117, 104, 416, 404), (290, 205, 509, 570), (105, 119, 396, 417), (336, 340, 610, 611), (195, 199, 500, 501), (121, 106, 418, 405), (206, 293, 577, 510), (229, 222, 523, 524), (107, 123, 394, 419), (166, 288, 573, 478), (338, 337, 612, 613), (197, 196, 502, 503), (102, 72, 390, 414), (295, 165, 477, 574), (106, 71, 388, 418), (300, 210, 513, 578), (148, 227, 527, 460), (104, 73, 392, 416), (341, 345, 614, 615), (200, 204, 504, 505), (100, 59, 410, 412), (211, 303, 585, 514), (57, 101, 413, 408), (171, 298, 581, 482), (343, 342, 616, 617), (234, 153, 465, 528), (202, 201, 506, 507), (60, 107, 419, 411), (305, 170, 481, 582), (56, 105, 417, 407), (58, 103, 415, 409), (346, 350, 618, 619), (239, 232, 531, 532), (205, 209, 508, 509), (348, 347, 620, 621), (207, 206, 510, 511), (310, 215, 517, 586), (152, 237, 535, 464), (242, 246, 538, 539), (216, 313, 593, 518), (351, 355, 622, 623), (210, 214, 512, 513), (176, 308, 589, 486), (244, 243, 540, 541), (315, 175, 485, 590), (353, 352, 624, 625), (212, 211, 514, 515), (320, 220, 521, 594), (79, 133, 429, 428), (247, 251, 542, 543), (80, 136, 431, 430), (221, 323, 601, 522), (215, 219, 516, 517), (81, 135, 433, 432), (181, 318, 597, 490), (258, 284, 626, 552), (249, 248, 544, 545), (139, 82, 434, 435), (325, 180, 489, 598), (285, 257, 551, 627), (217, 216, 518, 519), (83, 131, 437, 436), (248, 291, 575, 544), (108, 138, 439, 438), (292, 247, 543, 576), (252, 256, 546, 547), (137, 110, 440, 441), (220, 224, 520, 521), (112, 142, 443, 442), (287, 282, 628, 572), (254, 253, 548, 549), (134, 114, 444, 445), (330, 225, 525, 602), (283, 286, 571, 629), (222, 221, 522, 523), (116, 140, 447, 446), (307, 301, 583, 588), (132, 118, 448, 449), (226, 333, 609, 526), (302, 306, 587, 584), (257, 261, 550, 551), (120, 141, 451, 450), (186, 328, 605, 494), (278, 296, 579, 568), (225, 229, 524, 525), (130, 122, 452, 453), (335, 185, 493, 606), (297, 277, 567, 580), (259, 258, 552, 553), (131, 130, 453, 437), (340, 230, 529, 610), (253, 311, 591, 548), (227, 226, 526, 527), (133, 132, 449, 429), (312, 252, 547, 592), (135, 134, 445, 433), (231, 343, 617, 530), (327, 321, 599, 604), (262, 266, 554, 555), (136, 137, 441, 431), (191, 338, 613, 498), (322, 326, 603, 600), (230, 234, 528, 529), (138, 139, 435, 439), (345, 190, 497, 614), (268, 316, 595, 560), (264, 263, 556, 557), (140, 129, 454, 447), (317, 267, 559, 596), (232, 231, 530, 531), (141, 125, 455, 451), (243, 331, 607, 540), (142, 127, 456, 443), (332, 242, 539, 608), (267, 271, 558, 559), (125, 76, 457, 455), (347, 341, 615, 620), (235, 239, 532, 533), (127, 77, 458, 456), (350, 235, 533, 618), (342, 346, 619, 616), (269, 268, 560, 561), (129, 78, 459, 454), (273, 336, 611, 564), (237, 236, 534, 535), (114, 81, 432, 444), (236, 353, 625, 534), (337, 272, 563, 612), (118, 79, 428, 448), (196, 348, 621, 502), (263, 351, 623, 556), (272, 276, 562, 563), (122, 83, 436, 452), (355, 195, 501, 622), (352, 262, 555, 624), (110, 80, 430, 440), (274, 273, 564, 565), (201, 240, 536, 506), (82, 108, 438, 434), (246, 148, 460, 538), (241, 200, 505, 537), (78, 116, 446, 459), (76, 120, 450, 457), (153, 274, 565, 465), (247, 248, 249, 250, 251), (277, 278, 279, 280, 281), (649, 648, 630, 631, 653, 652), (646, 645, 632, 633, 659, 658), (643, 642, 634, 635, 656, 655), (636, 644, 643, 655, 654, 637), (638, 647, 646, 658, 657, 639), (640, 650, 649, 652, 651, 641), (124, 276, 656, 635), (276, 275, 655, 656), (150, 256, 650, 640), (250, 249, 645, 646), (251, 250, 646, 647), (269, 155, 641, 651), (254, 145, 630, 648), (280, 279, 657, 658), (128, 271, 653, 631), (149, 251, 647, 638), (281, 280, 658, 659), (255, 254, 648, 649), (641, 155, 719, 725), (279, 154, 639, 657), (256, 255, 649, 650), (270, 269, 651, 652), (640, 641, 725, 724), (249, 144, 632, 645), (271, 270, 652, 653), (150, 640, 724, 718), (126, 281, 659, 633), (148, 246, 644, 636), (245, 244, 642, 643), (143, 124, 731, 730), (13, 661, 713, 741, 740, 677), (680, 672, 695, 694, 699, 698), (682, 664, 707, 706, 711, 710), (681, 671, 701, 700, 705, 704), (690, 689, 676, 673, 686), (696, 695, 672, 665, 667), (702, 701, 671, 668, 670), (708, 707, 664, 663, 662), (693, 692, 679, 676, 689, 688), (684, 666, 679, 692, 691), (669, 680, 698, 697, 685), (675, 681, 704, 703, 683), (678, 682, 710, 709, 687), (739, 741, 713, 712), (228, 227, 703, 704), (148, 16, 675, 683), (232, 239, 711, 706), (229, 228, 704, 705), (149, 24, 666, 684), (203, 202, 688, 689), (155, 224, 702, 670), (150, 22, 669, 685), (12, 27, 673, 674), (24, 25, 665, 666), (204, 203, 689, 690), (27, 151, 686, 673), (16, 17, 663, 675), (207, 149, 684, 691), (218, 217, 697, 698), (237, 152, 687, 709), (152, 28, 678, 687), (219, 218, 698, 699), (222, 229, 705, 700), (233, 232, 706, 707), (25, 154, 667, 665), (234, 233, 707, 708), (154, 214, 696, 667), (22, 23, 668, 669), (202, 209, 693, 688), (208, 207, 691, 692), (28, 13, 677, 678), (209, 208, 692, 693), (227, 148, 683, 703), (660, 12, 674, 738, 739, 712), (223, 222, 700, 701), (715, 714, 720, 721), (717, 716, 722, 723), (719, 718, 724, 725), (153, 148, 714, 715), (148, 636, 720, 714), (149, 638, 722, 716), (154, 149, 716, 717), (636, 637, 721, 720), (637, 153, 715, 721), (639, 154, 717, 723), (155, 150, 718, 719), (638, 639, 723, 722), (730, 731, 737, 736), (728, 729, 732, 735), (726, 727, 734, 733), (635, 634, 736, 737), (124, 635, 737, 731), (145, 128, 727, 726), (632, 144, 728, 735), (126, 633, 732, 729), (634, 143, 730, 736), (144, 126, 729, 728), (631, 630, 733, 734), (630, 145, 726, 733), (738, 740, 744, 742), (674, 673, 676, 679, 666, 665, 672, 680, 669, 668, 671, 681, 675, 663, 664, 682, 678, 677, 740, 738), (742, 744, 745, 743), (740, 741, 745, 744), (739, 738, 742, 743), (741, 739, 743, 745), (2, 4, 749, 746), (4, 5, 748, 749), (5, 3, 747, 748), (3, 0, 750, 747), (660, 661, 750, 751), (1, 2, 746, 751)])
me_plane_002.polygons.foreach_set('material_index', [2, 1, 1, 1, 1, 1, 4, 3, 4, 3, 1, 3, 3, 4, 2, 3, 3, 3, 3, 3, 3, 3, 3, 3, 0, 0, 0, 0, 0, 0, 0, 0, 0, 3, 0, 0, 3, 3, 3, 0, 3, 0, 3, 3, 3, 3, 3, 3, 3, 0, 0, 0, 0, 0, 0, 3, 3, 3, 0, 0, 0, 0, 3, 3, 3, 3, 3, 3, 3, 0, 0, 0, 0, 3, 0, 0, 3, 3, 3, 4, 3, 3, 3, 3, 3, 3, 3, 3, 3, 3, 3, 3, 3, 3, 4, 3, 4, 3, 4, 3, 3, 3, 3, 3, 3, 3, 3, 3, 3, 3, 3, 3, 3, 3, 3, 3, 3, 3, 3, 3, 3, 3, 3, 3, 3, 3, 3, 3, 3, 3, 3, 3, 3, 3, 3, 3, 3, 3, 3, 3, 3, 3, 3, 3, 3, 4, 3, 4, 3, 4, 3, 4, 3, 3, 3, 3, 3, 3, 3, 3, 3, 3, 3, 3, 3, 3, 3, 3, 3, 3, 3, 3, 3, 3, 3, 3, 3, 3, 3, 3, 3, 3, 3, 3, 3, 3, 3, 3, 3, 3, 3, 3, 3, 3, 3, 3, 3, 3, 3, 3, 3, 3, 3, 3, 3, 3, 3, 3, 3, 3, 3, 3, 3, 3, 3, 3, 3, 3, 3, 3, 3, 3, 3, 3, 3, 3, 3, 3, 3, 3, 3, 3, 3, 3, 3, 3, 3, 3, 3, 3, 3, 3, 3, 3, 3, 3, 3, 3, 3, 3, 3, 3, 3, 3, 3, 3, 3, 3, 3, 3, 3, 3, 3, 3, 3, 3, 3, 3, 3, 3, 3, 3, 3, 3, 3, 3, 3, 3, 3, 3, 3, 3, 3, 3, 3, 3, 3, 3, 3, 3, 3, 3, 3, 3, 3, 3, 3, 3, 3, 3, 3, 3, 3, 3, 3, 3, 3, 3, 3, 3, 3, 3, 3, 3, 3, 3, 3, 3, 3, 3, 3, 3, 3, 3, 3, 3, 3, 3, 3, 3, 3, 3, 3, 3, 3, 3, 3, 3, 0, 3, 3, 3, 3, 3, 0, 3, 3, 3, 3, 3, 3, 0, 3, 3, 3, 3, 3, 0, 3, 3, 3, 3, 3, 3, 3, 3, 0, 3, 3, 3, 3, 3, 3, 3, 0, 3, 3, 3, 3, 3, 3, 3, 3, 0, 3, 3, 3, 3, 3, 3, 3, 3, 0, 3, 3, 3, 3, 3, 3, 0, 0, 3, 0, 3, 0, 3, 3, 3, 3, 3, 3, 3, 3, 3, 3, 3, 3, 3, 3, 0, 3, 3, 3, 3, 3, 3, 3, 3, 3, 3, 3, 3, 3, 3, 3, 3, 3, 3, 3, 3, 3, 3, 3, 3, 3, 3, 3, 3, 3, 3, 3, 3, 3, 3, 3, 3, 3, 3, 3, 3, 3, 3, 3, 3, 3, 3, 3, 3, 3, 3, 3, 3, 3, 3, 3, 3, 3, 3, 3, 3, 3, 3, 3, 3, 3, 3, 3, 3, 3, 3, 3, 3, 3, 3, 3, 3, 3, 3, 3, 3, 3, 3, 3, 3, 3, 3, 3, 3, 3, 3, 3, 3, 3, 1, 1, 1, 1, 1, 1, 3, 3, 3, 3, 3, 3, 3, 3, 3, 3, 3, 3, 0, 3, 3, 3, 3, 3, 3, 0, 3, 3, 3, 3, 3, 4, 4, 4, 4, 4, 4, 4, 4, 4, 4, 4, 4, 3, 4, 4, 4, 4, 4, 4, 4, 4, 3, 3, 4, 4, 3, 4, 4, 4, 4, 4, 4, 3, 4, 3, 4, 3, 4, 4, 3, 4, 4, 3, 4, 0, 0, 0, 0, 0, 0, 0, 3, 3, 0, 0, 3, 3, 3, 3, 3, 3, 3, 3, 3, 3, 3, 3, 3, 0, 3, 3, 3, 3, 3, 2, 2, 2, 2, 1, 2])
_uv = me_plane_002.uv_layers.new(name='UVMap')
_uv.uv.foreach_set('vector', [3.661, -4.226, 3.661, 5.226, -1.233, 5.226, -1.233, 2.923, -2.961, 2.923, -2.961, -4.226, -1.122, 17.62, -1.034, 10.56, 2.263, 10.57, 2.297, 17.63, 2.174, 17.63, 1.034, 17.63, -0.1061, 17.62, -0.2301, 17.63, -0.446, 17.63, -1.018, 1.1, -1.014, -1.356, 2.283, -1.351, 2.279, 1.105, -1.021, 2.941, -1.018, 1.1, 2.279, 1.105, 2.276, 2.947, -1.014, -1.356, -1.05, -6.566, -0.3749, -6.571, -0.1593, -6.573, -0.06547, -6.573, 1.074, -6.571, 2.214, -6.569, 2.305, -6.569, 2.283, -1.351, -1.034, 10.56, -1.021, 2.941, 2.276, 2.947, 2.263, 10.57, -0.6042, 1.615, -0.6042, 1.633, -1.14, 1.633, -1.14, 1.615, 0.4193, 0.6869, 0.4097, 0.6869, 0.4097, 0.5953, 0.4193, 0.5954, -0.6042, 0.02904, -0.6042, 1.294, -1.14, 1.294, -1.14, 0.02904, 0.07291, 0.7295, 0.06714, 0.7295, 0.06714, 0.7157, 0.07291, 0.7157, 0.0, 0.0, 0.0, 0.0, 0.0, 0.0, 0.0, 0.0, 0.0, 0.0, 0.0, 0.0, 0.0, 0.0, 0.0, 0.0, 0.0, 0.0, 0.0, 0.0, 0.0, 0.0, 0.0, 0.0, 0.0, 0.0, 0.0, 0.0, 0.0, 0.0, 0.0, 0.0, 0.0, 0.0, 0.0, 0.0, 0.0, 0.0, 0.0, 0.0, 0.0, 0.0, 0.0, 0.0, 0.1621, 0.6337, 0.1717, 0.6337, 0.1717, 0.6718, 0.1621, 0.6718, 0.1844, 0.6718, 0.1748, 0.6718, 0.1748, 0.6337, 0.1844, 0.6337, 0.02954, 0.5667, 0.1106, 0.5667, 0.1106, 1.102, 0.02953, 1.102, -0.2407, 0.4742, 2.777, 0.4797, 2.778, 0.5324, -0.2404, 0.5269, 0.6862, 0.8026, 0.6151, 0.8026, 0.6151, 0.7988, 0.6862, 0.7988, 0.7865, 0.552, 0.7865, 0.5646, 0.7769, 0.5646, 0.7769, 0.552, 0.5183, 0.5307, 0.5183, 0.5307, 0.5183, 0.5332, 0.5183, 0.5332, 0.2067, 0.7922, 0.134, 0.7922, 0.134, 0.7884, 0.2067, 0.7884, 0.7051, 0.768, 0.7051, 0.7692, 0.7026, 0.7692, 0.7026, 0.768, 0.1261, 0.777, 0.1261, 0.7781, 0.1236, 0.7781, 0.1236, 0.777, 0.5899, 0.8272, 0.5899, 0.7626, 0.5937, 0.7626, 0.5937, 0.8272, 0.4097, 0.8102, 0.4097, 0.6889, 0.4135, 0.6889, 0.4135, 0.8102, 0.7097, 0.7647, 0.7097, 0.7659, 0.7071, 0.7659, 0.7071, 0.7647, 0.0, 0.0, 0.0, 0.0, 0.0, 0.0, 0.0, 0.0, 0.0, 0.0, 0.0, 0.0, 0.0, 0.0, 0.0, 0.0, 0.0, 0.0, 0.0, 0.0, 0.0, 0.0, 0.0, 0.0, 0.0, 0.0, 0.0, 0.0, 0.0, 0.0, 0.0, 0.0, 0.0, 0.0, 0.0, 0.0, 0.0, 0.0, 0.0, 0.0, 0.0, 0.0, 0.0, 0.0, 0.0, 0.0, 0.0, 0.0, 0.0, 0.0, 0.0, 0.0, 0.0, 0.0, 0.0, 0.0, 0.0, 0.0, 0.0, 0.0, 0.0, 0.0, 0.0, 0.0, 0.0, 0.0, 0.0, 0.0, 0.0, 0.0, 0.0, 0.0, 0.42, 0.5807, 0.42, 0.5933, 0.4188, 0.5933, 0.2785, 0.5933, 0.2785, 0.5807, 0.0, 0.0, 0.0, 0.0, 0.0, 0.0, 0.0, 0.0, 0.0, 0.0, 0.0, 0.0, 0.0, 0.0, 0.0, 0.0, 0.1067, 0.7675, 0.1067, 0.7688, 0.07492, 0.7688, 0.07492, 0.7675, 0.03278, 0.4238, 0.03278, 0.5641, 0.001006, 0.5641, 0.001006, 0.4238, 0.04368, 0.7891, 0.04368, 0.7903, 0.04114, 0.7903, 0.04114, 0.7891, 0.0, 0.0, 0.0, 0.0, 0.0, 0.0, 0.0, 0.0, 0.7237, 0.7855, 0.6919, 0.7855, 0.6919, 0.776, 0.7237, 0.776, 0.0, 0.0, 0.0, 0.0, 0.0, 0.0, 0.0, 0.0, 0.7882, 0.6001, 0.7882, 0.7214, 0.7843, 0.7214, 0.7843, 0.6001, 0.2566, 0.8475, 0.2566, 0.7072, 0.2592, 0.7072, 0.2592, 0.8475, 0.349, 0.7783, 0.3393, 0.7783, 0.3393, 0.7645, 0.349, 0.7645, 0.7785, 0.7214, 0.7785, 0.6001, 0.7823, 0.6001, 0.7823, 0.7214, 0.8277, 0.6001, 0.8277, 0.7392, 0.8264, 0.7404, 0.8264, 0.7405, 0.8251, 0.7392, 0.8251, 0.6001, 0.02999, 0.8341, 0.09484, 0.8341, 0.09484, 0.8379, 0.02999, 0.8379, 0.6979, 0.7661, 0.6979, 0.7674, 0.6954, 0.7674, 0.6954, 0.7661, 0.0, 0.0, 0.0, 0.0, 0.0, 0.0, 0.0, 0.0, 0.0, 0.0, 0.0, 0.0, 0.0, 0.0, 0.0, 0.0, 0.0, 0.0, 0.0, 0.0, 0.0, 0.0, 0.0, 0.0, 0.0, 0.0, 0.0, 0.0, 0.0, 0.0, 0.0, 0.0, 0.0, 0.0, 0.0, 0.0, 0.0, 0.0, 0.0, 0.0, 0.0, 0.0, 0.0, 0.0, 0.0, 0.0, 0.0, 0.0, 0.7353, 0.7801, 0.7353, 0.7813, 0.7328, 0.7813, 0.7328, 0.7801, 0.2521, 0.8475, 0.2521, 0.7072, 0.2546, 0.7072, 0.2546, 0.8475, 0.7269, 0.8344, 0.7269, 0.7769, 0.7308, 0.7769, 0.7308, 0.8344, 0.0, 0.0, 0.0, 0.0, 0.0, 0.0, 0.0, 0.0, 0.0, 0.0, 0.0, 0.0, 0.0, 0.0, 0.0, 0.0, 0.0, 0.0, 0.0, 0.0, 0.0, 0.0, 0.0, 0.0, 0.0, 0.0, 0.0, 0.0, 0.0, 0.0, 0.0, 0.0, 0.06714, 0.7442, 0.06714, 0.7315, 0.07291, 0.7315, 0.07291, 0.7442, 0.02999, 0.84, 0.09471, 0.84, 0.09471, 0.8438, 0.02999, 0.8438, 0.7097, 0.768, 0.7097, 0.7692, 0.7071, 0.7692, 0.7071, 0.768, 0.7353, 0.7864, 0.7353, 0.7875, 0.7328, 0.7875, 0.7328, 0.7864, 0.5183, 0.5352, 0.5183, 0.5352, 0.5183, 0.5353, 0.5183, 0.5353, 0.02999, 0.8458, 0.09321, 0.8458, 0.09321, 0.8496, 0.02999, 0.8496, 0.2764, 0.8331, 0.3599, 0.8331, 0.3599, 0.8356, 0.2764, 0.8356, 0.0, 0.0, 0.0, 0.0, 0.0, 0.0, 0.0, 0.0, 0.0, 0.0, 0.0, 0.0, 0.0, 0.0, 0.0, 0.0, 0.0, 0.0, 0.0, 0.0, 0.0, 0.0, 0.0, 0.0, 0.0, 0.0, 0.0, 0.0, 0.0, 0.0, 0.0, 0.0, 0.5213, 0.5654, 0.5213, 0.425, 0.5213, 0.4238, 0.5352, 0.4238, 0.5352, 0.5654, 0.0, 0.0, 0.0, 0.0, 0.0, 0.0, 0.0, 0.0, 0.0, 0.0, 0.0, 0.0, 0.0, 0.0, 0.0, 0.0, 0.2843, 0.8241, 0.3492, 0.8241, 0.3492, 0.8279, 0.2843, 0.8279, 0.8365, 0.4238, 0.8365, 0.5641, 0.834, 0.5641, 0.834, 0.4238, 0.4232, 0.8473, 0.36, 0.8473, 0.36, 0.8435, 0.4232, 0.8435, -0.6042, 1.551, -0.6042, 1.569, -1.14, 1.569, -1.14, 1.551, 0.03913, 0.7692, 0.03913, 0.7705, 0.03659, 0.7705, 0.03659, 0.7692, 0.3464, 0.7804, 0.3464, 0.7815, 0.3439, 0.7815, 0.3439, 0.7804, 0.3411, 0.8414, 0.2764, 0.8414, 0.2764, 0.8376, 0.3411, 0.8376, 0.8686, 0.6001, 0.8686, 0.6751, 0.8661, 0.6751, 0.8661, 0.6001, 0.5183, 0.5218, 0.5183, 0.5218, 0.5183, 0.5243, 0.5183, 0.5243, 0.7565, 0.852, 0.6991, 0.852, 0.6991, 0.8482, 0.7565, 0.8482, 0.114, 0.767, 0.114, 0.7683, 0.1115, 0.7683, 0.1115, 0.767, 0.132, 0.7863, 0.132, 0.7875, 0.1294, 0.7875, 0.1294, 0.7863, 0.1703, 0.8276, 0.02999, 0.8276, 0.02999, 0.825, 0.1703, 0.825, 0.575, 0.7072, 0.6962, 0.7072, 0.6962, 0.711, 0.575, 0.711, 0.6962, 0.7459, 0.575, 0.7459, 0.575, 0.7421, 0.6962, 0.7421, 0.5795, 0.8462, 0.5795, 0.7626, 0.5821, 0.7626, 0.5821, 0.8462, 0.001006, 0.5661, 0.002276, 0.5661, 0.1426, 0.5661, 0.1426, 0.58, 0.001006, 0.58, 0.3515, 0.812, 0.3515, 0.6907, 0.3553, 0.6907, 0.3553, 0.812, 0.4878, 0.5667, 0.5056, 0.5667, 0.5056, 1.102, 0.4878, 1.102, 0.04951, 0.7829, 0.04951, 0.784, 0.04697, 0.784, 0.04697, 0.7829, 1.23, -0.08631, 1.23, -1.266, 1.765, -1.266, 1.765, -0.08631, 0.2256, 0.7071, 0.2256, 0.8284, 0.2218, 0.8284, 0.2218, 0.7071, -1.14, 0.02567, -1.14, -1.266, -0.6042, -1.266, -0.6042, 0.02567, 0.4682, 0.7071, 0.4682, 0.8284, 0.4644, 0.8284, 0.4644, 0.7071, 0.8076, 0.8155, 0.8076, 0.7234, 0.8102, 0.7234, 0.8102, 0.8155, 0.8167, 0.8153, 0.8167, 0.7234, 0.8193, 0.7234, 0.8193, 0.8153, 0.04368, 0.786, 0.04368, 0.7871, 0.04114, 0.7871, 0.04114, 0.786, 0.8459, 0.6001, 0.8459, 0.7404, 0.8433, 0.7404, 0.8433, 0.6001, 0.575, 0.7188, 0.6962, 0.7188, 0.6962, 0.7226, 0.575, 0.7226, 0.4766, 0.8475, 0.4766, 0.7071, 0.4791, 0.7071, 0.4791, 0.8475, 0.3902, 0.6906, 0.3902, 0.8118, 0.3864, 0.8118, 0.3864, 0.6906, 0.8456, 0.4238, 0.8456, 0.5641, 0.8431, 0.5641, 0.8431, 0.4238, 0.7998, 0.6001, 0.7998, 0.7214, 0.796, 0.7214, 0.796, 0.6001, 0.6087, 0.7626, 0.6087, 0.8452, 0.6061, 0.8452, 0.6061, 0.7626, 0.03913, 0.7822, 0.03913, 0.7833, 0.03659, 0.7833, 0.03659, 0.7822, 0.7624, 0.8462, 0.6991, 0.8462, 0.6991, 0.8423, 0.7624, 0.8423, 0.003547, 0.7093, 0.003547, 0.8484, 0.001006, 0.8484, 0.001006, 0.7093, 0.8385, 0.5641, 0.8385, 0.4238, 0.8411, 0.4238, 0.8411, 0.5641, 0.1468, 0.5653, 0.1468, 0.5677, 0.1468, 0.5677, 0.1447, 0.5674, 0.1447, 0.5674, 0.1447, 0.5674, 0.1447, 0.5656, 0.1447, 0.5656, 0.1447, 0.5656, 0.1468, 0.5653, 0.68, 0.8403, 0.6151, 0.8403, 0.6151, 0.8365, 0.68, 0.8365, 0.4064, 0.689, 0.4064, 0.828, 0.4052, 0.8293, 0.4051, 0.8293, 0.4039, 0.828, 0.4039, 0.689, 0.3806, 0.831, 0.3806, 0.6919, 0.3819, 0.6907, 0.3819, 0.6906, 0.3832, 0.6919, 0.3832, 0.831, 0.7745, 0.5247, 0.7711, 0.4256, 0.7728, 0.4238, 0.7745, 0.4238, 0.7763, 0.4247, 0.7763, 0.5247, 0.8502, 0.4238, 0.8502, 0.5628, 0.8476, 0.5628, 0.8476, 0.4238, 0.5173, 0.6816, 0.5184, 0.6816, 0.5184, 0.6841, 0.5173, 0.6841, 0.8608, 0.8078, 0.8608, 0.865, 0.857, 0.865, 0.857, 0.8078, 0.8122, 0.8154, 0.8122, 0.7234, 0.8147, 0.7234, 0.8147, 0.8154, 0.132, 0.775, 0.06701, 0.775, 0.06701, 0.7711, 0.132, 0.7711, 0.3515, 0.5953, 0.3599, 0.5953, 0.3611, 0.5966, 0.3611, 0.6887, 0.3515, 0.6887, 0.4077, 0.687, 0.3993, 0.6869, 0.3981, 0.6857, 0.3981, 0.5953, 0.4077, 0.5954, 0.001006, 0.7073, 0.001006, 0.617, 0.002276, 0.6158, 0.01063, 0.6158, 0.01063, 0.7073, 0.3844, 0.6886, 0.3761, 0.6886, 0.3748, 0.6873, 0.3748, 0.5953, 0.3844, 0.5954, 0.3864, 0.6885, 0.3864, 0.5966, 0.3877, 0.5953, 0.396, 0.5954, 0.396, 0.6885, 0.7269, 0.6001, 0.7353, 0.6002, 0.7366, 0.6014, 0.7366, 0.685, 0.7269, 0.685, 0.5035, 0.6597, 0.5035, 0.7432, 0.5022, 0.7445, 0.4939, 0.7444, 0.4939, 0.6597, 0.0, 0.0, 0.0, 0.0, 0.0, 0.0, 0.0, 0.0, 0.7678, 0.4238, 0.7691, 0.4251, 0.7691, 0.5062, 0.7678, 0.5075, 0.7594, 0.5075, 0.7594, 0.4238, 0.1198, 0.6875, 0.1211, 0.6888, 0.1211, 0.7638, 0.1198, 0.765, 0.1115, 0.765, 0.1115, 0.6875, 0.7343, 0.4238, 0.7356, 0.4251, 0.7356, 0.5077, 0.7343, 0.509, 0.726, 0.5089, 0.726, 0.4238, 0.7821, 0.4238, 0.7821, 0.545, 0.7783, 0.545, 0.7783, 0.4238, 0.7353, 0.7833, 0.7353, 0.7844, 0.7328, 0.7844, 0.7328, 0.7833, 0.5352, 0.5674, 0.5352, 0.7064, 0.5339, 0.7077, 0.5339, 0.7077, 0.5326, 0.7064, 0.5326, 0.5674, 0.7688, 0.69, 0.7688, 0.8291, 0.7675, 0.8303, 0.7675, 0.8304, 0.7662, 0.8291, 0.7662, 0.69, 0.2089, 0.4555, 0.06857, 0.4555, 0.06857, 0.4238, 0.2089, 0.4238, 0.6532, 0.769, 0.6151, 0.769, 0.6151, 0.7594, 0.6532, 0.7594, 0.7237, 0.7875, 0.7237, 0.7888, 0.6919, 0.7888, 0.6919, 0.7875, 0.8132, 0.545, 0.8132, 0.4238, 0.817, 0.4238, 0.817, 0.545, 0.42, 0.5661, 0.42, 0.5787, 0.2797, 0.5787, 0.2785, 0.5787, 0.2785, 0.5661, 0.03913, 0.7627, 0.03913, 0.7639, 0.03659, 0.7639, 0.03659, 0.7627, 0.3673, 0.5667, 0.3852, 0.5667, 0.3852, 1.102, 0.3673, 1.102, 0.8322, 0.7425, 0.8322, 0.8327, 0.8297, 0.8327, 0.8297, 0.7425, 0.1984, 0.5667, 0.2795, 0.5667, 0.2795, 1.102, 0.1984, 1.102, 0.2302, 0.7071, 0.2302, 0.8475, 0.2276, 0.8475, 0.2276, 0.7071, 1.766, 1.231, 1.766, 1.249, 1.231, 1.249, 1.231, 1.231, 0.8231, 0.6001, 0.8231, 0.7214, 0.8193, 0.7214, 0.8193, 0.6001, 0.6921, 1.298, 1.83, 1.298, 1.83, 1.833, 0.6921, 1.833, 0.03913, 0.7853, 0.03913, 0.7864, 0.03659, 0.7864, 0.03659, 0.7853, 0.2373, 0.8475, 0.2373, 0.7071, 0.2398, 0.7071, 0.2398, 0.8475, 0.7899, 0.545, 0.7899, 0.4238, 0.7937, 0.4238, 0.7937, 0.545, 0.8249, 0.5641, 0.8249, 0.4251, 0.8261, 0.4238, 0.8262, 0.4238, 0.8274, 0.4251, 0.8274, 0.5641, 0.06968, 0.7644, 0.06968, 0.7657, 0.06714, 0.7657, 0.06714, 0.7644, 0.2353, 0.7071, 0.2353, 0.8475, 0.2327, 0.8475, 0.2327, 0.7071, 0.8135, 0.7214, 0.8135, 0.6001, 0.8173, 0.6001, 0.8173, 0.7214, 0.8628, 0.8236, 0.8628, 0.7425, 0.8653, 0.7425, 0.8653, 0.8236, 0.3748, 0.8119, 0.3748, 0.6906, 0.3786, 0.6906, 0.3786, 0.8119, 0.3419, 0.7835, 0.3419, 0.7846, 0.3393, 0.7846, 0.3393, 0.7835, 0.2167, 0.8475, 0.2167, 0.7071, 0.2193, 0.7071, 0.2193, 0.8475, 0.4624, 0.7071, 0.4624, 0.8284, 0.4586, 0.8284, 0.4586, 0.7071, 0.2843, 0.8104, 0.2843, 0.6892, 0.2881, 0.6892, 0.2881, 0.8104, 0.6151, 0.8138, 0.7054, 0.8138, 0.7054, 0.8163, 0.6151, 0.8163, 0.3464, 0.7835, 0.3464, 0.7846, 0.3439, 0.7846, 0.3439, 0.7835, 0.2843, 0.8183, 0.3492, 0.8183, 0.3492, 0.8221, 0.2843, 0.8221, 0.857, 0.8058, 0.857, 0.7425, 0.8608, 0.7425, 0.8608, 0.8058, 0.7467, 0.8403, 0.682, 0.8403, 0.682, 0.8365, 0.7467, 0.8365, 0.7164, 0.511, 0.7138, 0.511, 0.7138, 0.5097, 0.7151, 0.5084, 0.7164, 0.5097, 0.5532, 0.7072, 0.5532, 0.8462, 0.5506, 0.8462, 0.5506, 0.7072, 0.3632, 0.5953, 0.3728, 0.5954, 0.3728, 0.6874, 0.3715, 0.6887, 0.3632, 0.6887, 0.2088, 0.6829, 0.2088, 0.6854, 0.2075, 0.6854, 0.2062, 0.6842, 0.2075, 0.6829, 0.2088, 0.6738, 0.2088, 0.6763, 0.2075, 0.6763, 0.2062, 0.6751, 0.2075, 0.6738, 0.1559, 0.6712, 0.1559, 0.6737, 0.1547, 0.6737, 0.1534, 0.6724, 0.1547, 0.6712, 0.1559, 0.6666, 0.1559, 0.6692, 0.1547, 0.6692, 0.1534, 0.6679, 0.1547, 0.6666, 0.1514, 0.6666, 0.1514, 0.6692, 0.1501, 0.6692, 0.1488, 0.6679, 0.1501, 0.6666, 0.1514, 0.6737, 0.1488, 0.6737, 0.1488, 0.6724, 0.1501, 0.6712, 0.1514, 0.6724, 0.2062, 0.6784, 0.2088, 0.6784, 0.2088, 0.6796, 0.2075, 0.6809, 0.2062, 0.6796, 0.0, 0.0, 0.0, 0.0, 0.0, 0.0, 0.0, 0.0, 0.0, 0.0, 0.0, 0.0, 0.0, 0.0, 0.0, 0.0, 0.0, 0.0, 0.0, 0.0, 0.0, 0.0, 0.0, 0.0, 0.0, 0.0, 0.0, 0.0, 0.0, 0.0, 0.0, 0.0, 0.0, 0.0, 0.0, 0.0, 0.0, 0.0, 0.0, 0.0, 0.0, 0.0, 0.0, 0.0, 0.0, 0.0, 0.0, 0.0, 0.0, 0.0, 0.0, 0.0, 0.0, 0.0, 0.0, 0.0, 0.0, 0.0, 0.0, 0.0, 0.5184, 0.6588, 0.5184, 0.6614, 0.5171, 0.6614, 0.5171, 0.6601, 0.5171, 0.6588, 0.0, 0.0, 0.0, 0.0, 0.0, 0.0, 0.0, 0.0, 0.0, 0.0, 0.03784, 0.7561, 0.03659, 0.7548, 0.03659, 0.6158, 0.03913, 0.6158, 0.03913, 0.7548, 0.03786, 0.7561, 0.8307, 0.4238, 0.832, 0.4251, 0.832, 0.5641, 0.8294, 0.5641, 0.8294, 0.4251, 0.8307, 0.4238, 0.7747, 0.6001, 0.7765, 0.601, 0.7765, 0.7011, 0.7747, 0.7011, 0.7713, 0.602, 0.773, 0.6002, 0.3702, 0.831, 0.369, 0.8297, 0.369, 0.6907, 0.3715, 0.6907, 0.3715, 0.8297, 0.3703, 0.831, 0.3586, 0.8311, 0.3573, 0.8298, 0.3573, 0.6908, 0.3599, 0.6907, 0.3599, 0.8298, 0.3586, 0.831, 0.3935, 0.8309, 0.3923, 0.8296, 0.3923, 0.6906, 0.3948, 0.6906, 0.3948, 0.8296, 0.3935, 0.8309, 0.7456, 0.8321, 0.7444, 0.8308, 0.7444, 0.6917, 0.7469, 0.6917, 0.7469, 0.8308, 0.7457, 0.832, 0.117, 0.777, 0.117, 0.7782, 0.1145, 0.7782, 0.1145, 0.777, 0.8322, 0.6001, 0.8322, 0.7405, 0.8297, 0.7405, 0.8297, 0.6001, 0.7843, 0.8556, 0.7843, 0.7982, 0.7882, 0.7982, 0.7882, 0.8556, 0.6151, 0.7943, 0.7071, 0.7943, 0.7071, 0.7968, 0.6151, 0.7968, 0.8342, 0.7405, 0.8342, 0.6001, 0.8368, 0.6001, 0.8368, 0.7405, 0.05332, 0.7944, 0.1244, 0.7944, 0.1244, 0.7982, 0.05332, 0.7982, 0.6016, 0.8453, 0.6016, 0.7626, 0.6041, 0.7626, 0.6041, 0.8453, 0.8042, 0.7234, 0.8042, 0.8536, 0.8018, 0.8536, 0.8019, 0.7234, 0.5055, 0.6497, 0.5139, 0.6497, 0.5151, 0.651, 0.5151, 0.7338, 0.5139, 0.735, 0.5055, 0.735, 0.1447, 0.5769, 0.1447, 0.5743, 0.1459, 0.5743, 0.1459, 0.5756, 0.1459, 0.5769, 0.5171, 0.6523, 0.5171, 0.6497, 0.5184, 0.6497, 0.5184, 0.651, 0.5184, 0.6523, 0.1592, 0.6712, 0.1592, 0.6737, 0.1579, 0.6737, 0.1579, 0.6724, 0.1579, 0.6712, 0.1447, 0.5723, 0.1447, 0.5698, 0.1459, 0.5698, 0.1459, 0.571, 0.1459, 0.5723, 0.5171, 0.6705, 0.5171, 0.6679, 0.5184, 0.6679, 0.5184, 0.6692, 0.5184, 0.6705, 0.5171, 0.6568, 0.5171, 0.6543, 0.5184, 0.6543, 0.5184, 0.6555, 0.5184, 0.6568, 0.613, 0.7626, 0.613, 0.7651, 0.6119, 0.7651, 0.6107, 0.7638, 0.6119, 0.7626, 0.6978, 0.7616, 0.6978, 0.7641, 0.6967, 0.7641, 0.6954, 0.7629, 0.6967, 0.7616, 0.6978, 0.757, 0.6978, 0.7596, 0.6967, 0.7596, 0.6954, 0.7583, 0.6967, 0.757, 0.06952, 0.7553, 0.06952, 0.7578, 0.06841, 0.7578, 0.06714, 0.7566, 0.06841, 0.7553, 0.7536, 0.593, 0.7536, 0.5956, 0.7525, 0.5956, 0.7512, 0.5943, 0.7525, 0.593, 0.6978, 0.7525, 0.6978, 0.755, 0.6967, 0.755, 0.6954, 0.7537, 0.6967, 0.7525, 0.06952, 0.7462, 0.06952, 0.7487, 0.06841, 0.7487, 0.06714, 0.7475, 0.06841, 0.7462, 0.7328, 0.511, 0.7328, 0.5135, 0.7317, 0.5135, 0.7304, 0.5123, 0.7317, 0.511, 0.7208, 0.5084, 0.7208, 0.511, 0.7196, 0.511, 0.7184, 0.5097, 0.7196, 0.5084, 0.7284, 0.511, 0.7284, 0.5135, 0.7273, 0.5135, 0.726, 0.5123, 0.7273, 0.511, 0.06952, 0.7507, 0.06952, 0.7533, 0.06841, 0.7533, 0.06714, 0.752, 0.06841, 0.7507, 0.6978, 0.7479, 0.6978, 0.7505, 0.6967, 0.7505, 0.6954, 0.7492, 0.6967, 0.7479, 0.03913, 0.7581, 0.03913, 0.7606, 0.03802, 0.7606, 0.03675, 0.7594, 0.03802, 0.7581, 0.06952, 0.7598, 0.06952, 0.7624, 0.06841, 0.7624, 0.06714, 0.7611, 0.06841, 0.7598, 0.8277, 0.7425, 0.8277, 0.8336, 0.8251, 0.8336, 0.8255, 0.7428, 0.4812, 0.8323, 0.4812, 0.7427, 0.4837, 0.7427, 0.4837, 0.8323, 0.6155, 0.8424, 0.6971, 0.8423, 0.6971, 0.8449, 0.6151, 0.8446, 0.8659, 0.5886, 0.8659, 0.5098, 0.8684, 0.5098, 0.8684, 0.5886, 0.8459, 0.7425, 0.8459, 0.8304, 0.8433, 0.8303, 0.8433, 0.7425, 0.575, 0.8504, 0.575, 0.7626, 0.5775, 0.7626, 0.5775, 0.8504, 0.8659, 0.5041, 0.8659, 0.4238, 0.8684, 0.4238, 0.8684, 0.5041, 0.4964, 0.7465, 0.4964, 0.836, 0.4939, 0.836, 0.4939, 0.7465, 0.8413, 0.7425, 0.8413, 0.8319, 0.8388, 0.8319, 0.8388, 0.7425, 0.8699, 0.7425, 0.8699, 0.8154, 0.8674, 0.8154, 0.8674, 0.7425, 0.8638, 0.4238, 0.8638, 0.5052, 0.8613, 0.5052, 0.8613, 0.4238, 0.8615, 0.6815, 0.8615, 0.6001, 0.8641, 0.6001, 0.8641, 0.6815, 0.3175, 0.7626, 0.3175, 0.7638, 0.315, 0.7638, 0.315, 0.7626, 0.2109, 0.6963, 0.2109, 0.575, 0.2187, 0.5661, 0.2198, 0.5661, 0.2198, 0.7051, 0.09928, 0.6638, 0.09928, 0.5909, 0.1082, 0.582, 0.1094, 0.582, 0.1094, 0.6739, 0.5595, 0.575, 0.5595, 0.6962, 0.5506, 0.7051, 0.5506, 0.5661, 0.5517, 0.5661, 0.2764, 0.575, 0.2764, 0.6962, 0.2687, 0.7051, 0.2676, 0.7051, 0.2676, 0.5661, 0.6699, 0.695, 0.6699, 0.5738, 0.6776, 0.5648, 0.6788, 0.5648, 0.6788, 0.7039, 0.7006, 0.5737, 0.7006, 0.6949, 0.6928, 0.7039, 0.6917, 0.7039, 0.6917, 0.5648, 0.6788, 0.4326, 0.6788, 0.5539, 0.671, 0.5628, 0.6699, 0.5628, 0.6699, 0.4238, 0.7006, 0.4326, 0.7006, 0.5539, 0.6928, 0.5628, 0.6917, 0.5628, 0.6917, 0.4238, 0.4345, 0.575, 0.4345, 0.6962, 0.4267, 0.7051, 0.4256, 0.7051, 0.4256, 0.5661, 0.6346, 0.5539, 0.6346, 0.4327, 0.6435, 0.4238, 0.6448, 0.4238, 0.6448, 0.5641, 0.7269, 0.5892, 0.7269, 0.5259, 0.7358, 0.517, 0.7371, 0.517, 0.7371, 0.5981, 0.7358, 0.5981, 0.3495, 0.6964, 0.3495, 0.7536, 0.3406, 0.7625, 0.3393, 0.7625, 0.3393, 0.6875, 0.3406, 0.6875, 0.7249, 0.5259, 0.7249, 0.5908, 0.716, 0.5996, 0.7148, 0.5996, 0.7148, 0.517, 0.716, 0.517, 0.5372, 0.6963, 0.5372, 0.575, 0.5461, 0.5661, 0.5461, 0.7051, 0.2416, 0.575, 0.2416, 0.6962, 0.2338, 0.7051, 0.2327, 0.7051, 0.2327, 0.5661, 0.4812, 0.6488, 0.4812, 0.5275, 0.4913, 0.5173, 0.4913, 0.6576, 0.49, 0.6576, 0.5737, 0.5552, 0.5737, 0.434, 0.5839, 0.4238, 0.5839, 0.5641, 0.5826, 0.5641, 0.5859, 0.5552, 0.5859, 0.434, 0.5961, 0.4238, 0.5961, 0.5641, 0.5948, 0.5641, 0.5494, 0.5552, 0.5494, 0.434, 0.5595, 0.4238, 0.5595, 0.5641, 0.5582, 0.5641, 0.3373, 0.6055, 0.3373, 0.6767, 0.3284, 0.6855, 0.3272, 0.6855, 0.3272, 0.5953, 0.6313, 0.575, 0.6313, 0.6962, 0.6224, 0.7051, 0.6224, 0.5661, 0.6235, 0.5661, 0.2785, 0.677, 0.2785, 0.6042, 0.2874, 0.5953, 0.2886, 0.5953, 0.2886, 0.6872, 0.5948, 0.575, 0.5948, 0.6962, 0.5859, 0.7051, 0.5859, 0.5661, 0.587, 0.5661, 0.02417, 0.6895, 0.02417, 0.6246, 0.03306, 0.6158, 0.03433, 0.6158, 0.03433, 0.6998, 0.607, 0.575, 0.607, 0.6962, 0.5981, 0.7051, 0.5981, 0.5661, 0.5992, 0.5661, 0.1864, 0.6215, 0.1864, 0.5002, 0.1953, 0.4913, 0.1966, 0.4913, 0.1966, 0.6316, 0.1743, 0.6215, 0.1743, 0.5003, 0.1832, 0.4913, 0.1844, 0.4913, 0.1844, 0.6316, 0.1231, 0.7601, 0.1231, 0.6952, 0.132, 0.6875, 0.132, 0.769, 0.1318, 0.7691, 0.08509, 0.5909, 0.08509, 0.6639, 0.07492, 0.6741, 0.07492, 0.582, 0.07619, 0.582, 0.09727, 0.5922, 0.09727, 0.6651, 0.08837, 0.674, 0.0871, 0.674, 0.0871, 0.582, 0.313, 0.6043, 0.313, 0.6755, 0.3028, 0.6857, 0.3028, 0.5953, 0.3041, 0.5953, 0.3252, 0.6055, 0.3252, 0.6767, 0.3163, 0.6856, 0.315, 0.6856, 0.315, 0.5953, 0.1115, 0.665, 0.1115, 0.5921, 0.1216, 0.582, 0.1216, 0.6739, 0.1204, 0.6739, 0.1236, 0.6637, 0.1236, 0.5908, 0.1325, 0.582, 0.1338, 0.582, 0.1338, 0.6739, 0.05332, 0.6968, 0.05332, 0.6322, 0.06349, 0.6221, 0.06349, 0.7057, 0.06222, 0.7057, 0.7128, 0.5272, 0.7128, 0.5916, 0.7039, 0.6005, 0.7026, 0.6005, 0.7026, 0.517, 0.5213, 0.6975, 0.5213, 0.5763, 0.5302, 0.5674, 0.5302, 0.7064, 0.315, 0.7527, 0.315, 0.6954, 0.3239, 0.6876, 0.3239, 0.7606, 0.1885, 0.76, 0.1885, 0.6952, 0.1974, 0.6875, 0.1974, 0.7678, 0.3272, 0.7586, 0.3272, 0.6953, 0.3361, 0.6875, 0.3361, 0.7664, 0.1358, 0.665, 0.1358, 0.5921, 0.146, 0.582, 0.146, 0.6739, 0.1447, 0.6739, 0.3393, 0.6765, 0.3393, 0.6055, 0.3495, 0.5953, 0.3495, 0.6855, 0.3482, 0.6854, 0.2906, 0.6782, 0.2906, 0.6055, 0.3008, 0.5953, 0.3008, 0.6871, 0.2995, 0.6871, 0.04114, 0.6971, 0.04114, 0.6323, 0.05131, 0.6221, 0.05131, 0.706, 0.05004, 0.706, 0.5372, 0.5552, 0.5372, 0.434, 0.5473, 0.4238, 0.5473, 0.5641, 0.5461, 0.5641, 0.5615, 0.5552, 0.5615, 0.434, 0.5717, 0.4238, 0.5717, 0.5641, 0.5704, 0.5641, 0.6102, 0.5552, 0.6102, 0.434, 0.6204, 0.4238, 0.6204, 0.5641, 0.6191, 0.5641, 0.6082, 0.4339, 0.6082, 0.5552, 0.5993, 0.5641, 0.5981, 0.5641, 0.5981, 0.4238, 0.2566, 0.6963, 0.2566, 0.575, 0.2644, 0.5661, 0.2655, 0.5661, 0.2655, 0.7051, 0.6808, 0.554, 0.6808, 0.4327, 0.6886, 0.4238, 0.6897, 0.4238, 0.6897, 0.5628, 0.6808, 0.695, 0.6808, 0.5738, 0.6886, 0.5648, 0.6897, 0.5648, 0.6897, 0.7039, 0.5078, 0.6396, 0.5055, 0.5262, 0.514, 0.5173, 0.5163, 0.5173, 0.5163, 0.6477, 0.1449, 0.76, 0.1449, 0.6952, 0.1538, 0.6875, 0.1538, 0.7689, 0.7604, 0.6791, 0.7604, 0.6079, 0.7693, 0.6001, 0.7693, 0.688, 0.09928, 0.7566, 0.09928, 0.6837, 0.1082, 0.676, 0.1082, 0.7655, 0.7405, 0.5883, 0.7391, 0.5261, 0.7478, 0.517, 0.7492, 0.517, 0.7492, 0.5956, 0.6191, 0.575, 0.6191, 0.6962, 0.6102, 0.7051, 0.6102, 0.5661, 0.6114, 0.5661, 0.4484, 0.6963, 0.4484, 0.575, 0.4573, 0.5661, 0.4573, 0.7051, 0.4562, 0.7051, 0.5615, 0.6963, 0.5615, 0.575, 0.5704, 0.5661, 0.5704, 0.7051, 0.5693, 0.7051, 0.07492, 0.7566, 0.07493, 0.6838, 0.08382, 0.6761, 0.08382, 0.7655, 0.7485, 0.5044, 0.7485, 0.4315, 0.7574, 0.4238, 0.7574, 0.5133, 0.7269, 0.7659, 0.7269, 0.6948, 0.7358, 0.6871, 0.7358, 0.7749, 0.7376, 0.5056, 0.7376, 0.4327, 0.7462, 0.4238, 0.7465, 0.4238, 0.7465, 0.5145, 0.1667, 0.7599, 0.1667, 0.6953, 0.1756, 0.6875, 0.1756, 0.7688, 0.1488, 0.6552, 0.1492, 0.534, 0.1581, 0.5251, 0.1581, 0.6644, 0.1579, 0.6646, 0.7026, 0.6764, 0.7026, 0.6114, 0.7115, 0.6025, 0.7128, 0.6025, 0.7128, 0.6853, 0.7115, 0.6853, 0.7026, 0.5055, 0.7029, 0.4326, 0.7118, 0.4238, 0.7118, 0.5148, 0.7116, 0.515, 0.1986, 0.6215, 0.1986, 0.5003, 0.2075, 0.4913, 0.2088, 0.4913, 0.2088, 0.6316, 0.1994, 0.7585, 0.1994, 0.6952, 0.2083, 0.6875, 0.2083, 0.7663, 0.1776, 0.76, 0.1776, 0.6952, 0.1865, 0.6875, 0.1865, 0.7678, 0.3028, 0.7528, 0.3028, 0.6954, 0.3117, 0.6877, 0.3117, 0.7606, 0.6224, 0.5539, 0.6224, 0.4327, 0.6313, 0.4238, 0.6326, 0.4238, 0.6326, 0.5641, 0.5035, 0.5275, 0.5035, 0.6487, 0.4946, 0.6576, 0.4933, 0.6576, 0.4933, 0.5173, 0.6569, 0.4327, 0.6569, 0.5539, 0.6468, 0.5641, 0.6468, 0.4238, 0.648, 0.4238, 0.659, 0.554, 0.659, 0.4327, 0.6667, 0.4238, 0.6679, 0.4238, 0.6679, 0.5628, 0.2457, 0.6963, 0.2457, 0.575, 0.2535, 0.5661, 0.2546, 0.5661, 0.2546, 0.7051, 0.6679, 0.5737, 0.6679, 0.695, 0.6601, 0.7039, 0.659, 0.7039, 0.659, 0.5648, 0.134, 0.7611, 0.134, 0.6963, 0.1429, 0.6875, 0.1429, 0.7689, 0.7594, 0.5896, 0.7594, 0.5184, 0.7683, 0.5095, 0.7683, 0.5974, 0.7495, 0.6818, 0.7495, 0.609, 0.7584, 0.6001, 0.7584, 0.6897, 0.7148, 0.7662, 0.7148, 0.695, 0.7237, 0.6862, 0.7237, 0.774, 0.0871, 0.7576, 0.08711, 0.6849, 0.096, 0.676, 0.096, 0.7655, 0.1558, 0.761, 0.1558, 0.6964, 0.1647, 0.6875, 0.1647, 0.7688, 0.7386, 0.6819, 0.7386, 0.609, 0.7475, 0.6001, 0.7475, 0.6897, 0.7138, 0.4975, 0.7138, 0.4327, 0.7227, 0.4238, 0.724, 0.4238, 0.724, 0.5064, 0.7227, 0.5064, 0.7148, 0.6752, 0.7148, 0.6105, 0.7237, 0.6016, 0.7249, 0.6016, 0.7249, 0.6842, 0.7237, 0.6841, 0.7128, 0.6962, 0.7128, 0.7538, 0.7039, 0.7627, 0.7026, 0.7627, 0.7026, 0.6873, 0.7039, 0.6873, 0.4913, 0.6686, 0.4913, 0.7318, 0.4824, 0.7407, 0.4812, 0.7407, 0.4812, 0.6597, 0.4824, 0.6597, 0.4682, 0.575, 0.4682, 0.6962, 0.4593, 0.7051, 0.4593, 0.5661, 0.4604, 0.5661, 0.648, 0.6963, 0.648, 0.575, 0.6569, 0.5661, 0.6569, 0.7051, 0.6558, 0.7051, 0.4702, 0.6963, 0.4702, 0.575, 0.4791, 0.5661, 0.4791, 0.7051, 0.478, 0.7051, 0.2218, 0.6963, 0.2218, 0.575, 0.2307, 0.5661, 0.2307, 0.7051, 0.2296, 0.7051, 0.6359, 0.6963, 0.6359, 0.575, 0.6448, 0.5661, 0.6448, 0.7051, 0.6437, 0.7051, 0.575, 0.6963, 0.575, 0.575, 0.5839, 0.5661, 0.5839, 0.7051, 0.5828, 0.7051, 0.4365, 0.6963, 0.4365, 0.575, 0.4454, 0.5661, 0.4454, 0.7051, 0.4442, 0.7051, 0.1621, 0.6215, 0.1621, 0.5003, 0.171, 0.4913, 0.1723, 0.4913, 0.1723, 0.6316, 0.5183, 0.5263, 0.5183, 0.5263, 0.5183, 0.5287, 0.5183, 0.5287, 0.05967, 0.7806, 0.05967, 0.7077, 0.06349, 0.7077, 0.06349, 0.7806, 0.04951, 0.7891, 0.04951, 0.7902, 0.04697, 0.7902, 0.04697, 0.7891, 0.06968, 0.7677, 0.06968, 0.769, 0.06714, 0.769, 0.06714, 0.7677, 0.05332, 0.7807, 0.05332, 0.7077, 0.05713, 0.7077, 0.05713, 0.7807, 0.0, 0.0, 0.0, 0.0, 0.0, 0.0, 0.0, 0.0, 0.04114, 0.7809, 0.04114, 0.708, 0.04495, 0.708, 0.04495, 0.7809, 0.132, 0.7801, 0.132, 0.7812, 0.1294, 0.7812, 0.1294, 0.7801, 0.6979, 0.7694, 0.6979, 0.7707, 0.6954, 0.7707, 0.6954, 0.7694, 0.7769, 0.5711, 0.8416, 0.5711, 0.8416, 0.575, 0.7769, 0.575, 0.5055, 0.8082, 0.5055, 0.737, 0.5093, 0.737, 0.5093, 0.8082, 0.0, 0.0, 0.0, 0.0, 0.0, 0.0, 0.0, 0.0, 0.8054, 0.4238, 0.8054, 0.545, 0.8016, 0.545, 0.8016, 0.4238, 0.03913, 0.7884, 0.03913, 0.7895, 0.03659, 0.7895, 0.03659, 0.7884, 0.03913, 0.7659, 0.03913, 0.7672, 0.03659, 0.7672, 0.03659, 0.7659, 0.3003, 0.6891, 0.3003, 0.8104, 0.2965, 0.8104, 0.2965, 0.6891, 0.2944, 0.6891, 0.2944, 0.8104, 0.2906, 0.8104, 0.2906, 0.6891, 0.1294, 0.7781, 0.1294, 0.777, 0.132, 0.777, 0.132, 0.7781, 0.0, 0.0, 0.0, 0.0, 0.0, 0.0, 0.0, 0.0, 0.7051, 0.7647, 0.7051, 0.7659, 0.7026, 0.7659, 0.7026, 0.7647, 0.8115, 0.6001, 0.8115, 0.7214, 0.8076, 0.7214, 0.8076, 0.6001, 0.8112, 0.4238, 0.8112, 0.545, 0.8074, 0.545, 0.8074, 0.4238, 0.4461, 0.7071, 0.4461, 0.8284, 0.4423, 0.8284, 0.4423, 0.7071, 0.132, 0.7895, 0.132, 0.7906, 0.1294, 0.7906, 0.1294, 0.7895, 0.0, 0.0, 0.0, 0.0, 0.0, 0.0, 0.0, 0.0, 0.1186, 0.767, 0.1186, 0.7683, 0.116, 0.7683, 0.116, 0.767, 0.02417, 0.823, 0.02417, 0.7018, 0.02798, 0.7018, 0.02798, 0.823, 0.5183, 0.5373, 0.5183, 0.5373, 0.5183, 0.5374, 0.5183, 0.5374, 0.7495, 0.8129, 0.7495, 0.6917, 0.7533, 0.6917, 0.7533, 0.8129, 0.5183, 0.5173, 0.5183, 0.5173, 0.5183, 0.5198, 0.5183, 0.5198, 0.6979, 0.7727, 0.6979, 0.7738, 0.6954, 0.7738, 0.6954, 0.7727, 0.7051, 0.7712, 0.7051, 0.7725, 0.7026, 0.7725, 0.7026, 0.7712, 0.6962, 0.7284, 0.575, 0.7284, 0.575, 0.7246, 0.6962, 0.7246, 0.0, 0.0, 0.0, 0.0, 0.0, 0.0, 0.0, 0.0, 0.4019, 0.689, 0.4019, 0.8102, 0.3981, 0.8102, 0.3981, 0.689, 0.005559, 0.8484, 0.005559, 0.7093, 0.0081, 0.7093, 0.0081, 0.8484, 0.7841, 0.545, 0.7841, 0.4238, 0.7879, 0.4238, 0.7879, 0.545, 0.3419, 0.7866, 0.3419, 0.7877, 0.3393, 0.7877, 0.3393, 0.7866, 0.03913, 0.7758, 0.03913, 0.7771, 0.03659, 0.7771, 0.03659, 0.7758, 0.8056, 0.6001, 0.8056, 0.7214, 0.8018, 0.7214, 0.8018, 0.6001, 0.2728, 0.7072, 0.2728, 0.8462, 0.2703, 0.8462, 0.2703, 0.7072, 0.0, 0.0, 0.0, 0.0, 0.0, 0.0, 0.0, 0.0, 0.7751, 0.7031, 0.7751, 0.8244, 0.7713, 0.8244, 0.7713, 0.7031, 0.1749, 0.823, 0.03582, 0.823, 0.03582, 0.8205, 0.1749, 0.8205, 0.03913, 0.7791, 0.03913, 0.7802, 0.03659, 0.7802, 0.03659, 0.7791, 0.1215, 0.777, 0.1215, 0.7782, 0.119, 0.7782, 0.119, 0.777, 0.7749, 0.5268, 0.7749, 0.598, 0.7711, 0.598, 0.7711, 0.5268, 0.8504, 0.6001, 0.8504, 0.7392, 0.8479, 0.7392, 0.8479, 0.6001, 0.5995, 0.7626, 0.5995, 0.8271, 0.5957, 0.8271, 0.5957, 0.7626, 0.03582, 0.8159, 0.1748, 0.8159, 0.1748, 0.8185, 0.03582, 0.8185, 0.0, 0.0, 0.0, 0.0, 0.0, 0.0, 0.0, 0.0, 0.688, 0.7806, 0.6151, 0.7806, 0.6151, 0.7768, 0.688, 0.7768, 0.3464, 0.7866, 0.3464, 0.7877, 0.3439, 0.7877, 0.3439, 0.7866, 0.0, 0.0, 0.0, 0.0, 0.0, 0.0, 0.0, 0.0, 0.755, 0.517, 0.755, 0.59, 0.7512, 0.59, 0.7512, 0.517, 0.5352, 0.7097, 0.5352, 0.8487, 0.5326, 0.8487, 0.5326, 0.7097, 0.6881, 0.7748, 0.6151, 0.7748, 0.6151, 0.771, 0.6881, 0.771, 0.1748, 0.8139, 0.03582, 0.8139, 0.03582, 0.8114, 0.1748, 0.8114, 0.3419, 0.7804, 0.3419, 0.7815, 0.3393, 0.7815, 0.3393, 0.7804, 0.0, 0.0, 0.0, 0.0, 0.0, 0.0, 0.0, 0.0, 0.0, 0.0, 0.0, 0.0, 0.0, 0.0, 0.0, 0.0, 0.2073, 0.8438, 0.1428, 0.8438, 0.1428, 0.84, 0.2073, 0.84, 0.5552, 0.8462, 0.5552, 0.7072, 0.5577, 0.7072, 0.5577, 0.8462, 0.1261, 0.7865, 0.05332, 0.7865, 0.05332, 0.7827, 0.1261, 0.7827, 0.5151, 0.737, 0.5151, 0.8082, 0.5113, 0.8082, 0.5113, 0.737, 0.04951, 0.786, 0.04951, 0.7871, 0.04697, 0.7871, 0.04697, 0.786, 0.0, 0.0, 0.0, 0.0, 0.0, 0.0, 0.0, 0.0, 0.0, 0.0, 0.0, 0.0, 0.0, 0.0, 0.0, 0.0, 0.132, 0.7832, 0.132, 0.7843, 0.1294, 0.7843, 0.1294, 0.7832, 0.0, 0.0, 0.0, 0.0, 0.0, 0.0, 0.0, 0.0, 0.2658, 0.8462, 0.2658, 0.7072, 0.2683, 0.7072, 0.2683, 0.8462, 0.0, 0.0, 0.0, 0.0, 0.0, 0.0, 0.0, 0.0, 0.3239, 0.7626, 0.3239, 0.7638, 0.3213, 0.7638, 0.3213, 0.7626, 0.5615, 0.8462, 0.5615, 0.7072, 0.5641, 0.7072, 0.5641, 0.8462, 0.4224, 0.6801, 0.4235, 0.6801, 0.4235, 0.6827, 0.4224, 0.6827, 0.0, 0.0, 0.0, 0.0, 0.0, 0.0, 0.0, 0.0, 0.5686, 0.7072, 0.5686, 0.8462, 0.5661, 0.8462, 0.5661, 0.7072, 0.03913, 0.7725, 0.03913, 0.7738, 0.03659, 0.7738, 0.03659, 0.7725, 0.5276, 0.8475, 0.5276, 0.7084, 0.5302, 0.7084, 0.5302, 0.8475, 0.04368, 0.7829, 0.04368, 0.784, 0.04114, 0.784, 0.04114, 0.7829, 0.0, 0.0, 0.0, 0.0, 0.0, 0.0, 0.0, 0.0, 0.4256, 0.8462, 0.4256, 0.7071, 0.4281, 0.7071, 0.4281, 0.8462, 0.6962, 0.7401, 0.575, 0.7401, 0.575, 0.7363, 0.6962, 0.7363, 0.6926, 0.771, 0.6926, 0.7722, 0.6901, 0.7722, 0.6901, 0.771, 0.0338, 0.7018, 0.0338, 0.823, 0.02999, 0.823, 0.02999, 0.7018, 0.857, 0.7392, 0.857, 0.6001, 0.8595, 0.6001, 0.8595, 0.7392, 0.0, 0.0, 0.0, 0.0, 0.0, 0.0, 0.0, 0.0, 0.2823, 0.6892, 0.2823, 0.8104, 0.2785, 0.8104, 0.2785, 0.6892, 0.7973, 0.8624, 0.7973, 0.7234, 0.7998, 0.7234, 0.7998, 0.8624, 0.6151, 0.8046, 0.7063, 0.8046, 0.7063, 0.8072, 0.6151, 0.8072, 0.7097, 0.7712, 0.7097, 0.7725, 0.7071, 0.7725, 0.7071, 0.7712, 0.575, 0.713, 0.6962, 0.713, 0.6962, 0.7168, 0.575, 0.7168, 0.4327, 0.7071, 0.4327, 0.8462, 0.4301, 0.8462, 0.4301, 0.7071, 0.7059, 0.8117, 0.6151, 0.8117, 0.6151, 0.8092, 0.7059, 0.8092, 0.0, 0.0, 0.0, 0.0, 0.0, 0.0, 0.0, 0.0, 0.2147, 0.7071, 0.2147, 0.8284, 0.2109, 0.8284, 0.2109, 0.7071, 0.4882, 0.7427, 0.4882, 0.8322, 0.4857, 0.8322, 0.4857, 0.7427, 0.7996, 0.4238, 0.7996, 0.545, 0.7958, 0.545, 0.7958, 0.4238, 0.6151, 0.8183, 0.7047, 0.8183, 0.7047, 0.8208, 0.6151, 0.8208, 0.3054, 0.7626, 0.3054, 0.7639, 0.3028, 0.7639, 0.3028, 0.7626, 0.7424, 0.6917, 0.7424, 0.813, 0.7386, 0.813, 0.7386, 0.6917, 0.0, 0.0, 0.0, 0.0, 0.0, 0.0, 0.0, 0.0, 0.8191, 0.545, 0.8191, 0.4238, 0.8229, 0.4238, 0.8229, 0.545, 0.358, 0.846, 0.2764, 0.846, 0.2764, 0.8435, 0.358, 0.8435, 0.1124, 0.777, 0.1124, 0.7782, 0.1099, 0.7782, 0.1099, 0.777, 0.4403, 0.7071, 0.4403, 0.8284, 0.4365, 0.8284, 0.4365, 0.7071, 0.2612, 0.8462, 0.2612, 0.7072, 0.2637, 0.7072, 0.2637, 0.8462, 0.8524, 0.8244, 0.8524, 0.7425, 0.855, 0.7425, 0.855, 0.8244, 0.0, 0.0, 0.0, 0.0, 0.0, 0.0, 0.0, 0.0, 0.4484, 0.8284, 0.4484, 0.7071, 0.4522, 0.7071, 0.4522, 0.8284, 0.2047, 0.8529, 0.1259, 0.8529, 0.1259, 0.8503, 0.2047, 0.8503, 0.3632, 0.8119, 0.3632, 0.6907, 0.367, 0.6907, 0.367, 0.8119, 0.7785, 0.8624, 0.7785, 0.7234, 0.7811, 0.7234, 0.7811, 0.8624, 0.6151, 0.8514, 0.694, 0.8514, 0.694, 0.854, 0.6151, 0.854, 0.7353, 0.7769, 0.7353, 0.7781, 0.7328, 0.7781, 0.7328, 0.7769, 0.4702, 0.8284, 0.4702, 0.7071, 0.4741, 0.7071, 0.4741, 0.8284, 0.7902, 0.8624, 0.7902, 0.7234, 0.7927, 0.7234, 0.7927, 0.8624, 0.8479, 0.8303, 0.8479, 0.7425, 0.8504, 0.7425, 0.8504, 0.8303, 0.0, 0.0, 0.0, 0.0, 0.0, 0.0, 0.0, 0.0, 0.7902, 0.7214, 0.7902, 0.6001, 0.794, 0.6001, 0.794, 0.7214, 0.5443, 0.7072, 0.5443, 0.8462, 0.5417, 0.8462, 0.5417, 0.7072, 0.1179, 0.8321, 0.02999, 0.8321, 0.02999, 0.8296, 0.1179, 0.8296, 0.7209, 0.513, 0.7209, 0.5142, 0.7184, 0.5142, 0.7184, 0.513, 0.5879, 0.7626, 0.5879, 0.8272, 0.5841, 0.8272, 0.5841, 0.7626, 0.5238, 0.7084, 0.5238, 0.8475, 0.5213, 0.8475, 0.5213, 0.7084, 0.2077, 0.8321, 0.1199, 0.8321, 0.1199, 0.8296, 0.2077, 0.8296, 0.0, 0.0, 0.0, 0.0, 0.0, 0.0, 0.0, 0.0, 0.6151, 0.7884, 0.6879, 0.7884, 0.6879, 0.7923, 0.6151, 0.7923, 0.6151, 0.832, 0.7029, 0.832, 0.7029, 0.8345, 0.6151, 0.8345, 0.2051, 0.8038, 0.134, 0.8038, 0.134, 0.8, 0.2051, 0.8, 0.8522, 0.5628, 0.8522, 0.4238, 0.8547, 0.4238, 0.8547, 0.5628, 0.36, 0.8493, 0.4403, 0.8493, 0.4403, 0.8518, 0.36, 0.8518, 0.7164, 0.513, 0.7164, 0.5142, 0.7138, 0.5142, 0.7138, 0.513, 0.134, 0.7826, 0.2069, 0.7826, 0.2069, 0.7864, 0.134, 0.7864, 0.8524, 0.7392, 0.8524, 0.6001, 0.855, 0.6001, 0.855, 0.7392, 0.4435, 0.8495, 0.5238, 0.8495, 0.5238, 0.852, 0.4435, 0.852, 0.0, 0.0, 0.0, 0.0, 0.0, 0.0, 0.0, 0.0, 0.207, 0.7747, 0.134, 0.7747, 0.134, 0.7709, 0.207, 0.7709, 0.5397, 0.7072, 0.5397, 0.8462, 0.5372, 0.8462, 0.5372, 0.7072, 0.4984, 0.836, 0.4984, 0.7465, 0.501, 0.7465, 0.501, 0.836, 0.1033, 0.777, 0.1033, 0.7782, 0.1008, 0.7782, 0.1008, 0.777, 0.04697, 0.7809, 0.04697, 0.708, 0.05078, 0.708, 0.05078, 0.7809, 0.7046, 0.8254, 0.6151, 0.8254, 0.6151, 0.8229, 0.7046, 0.8229, 0.0, 0.0, 0.0, 0.0, 0.0, 0.0, 0.0, 0.0, 0.3431, 0.8376, 0.4079, 0.8376, 0.4079, 0.8414, 0.3431, 0.8414, 0.7046, 0.83, 0.6151, 0.83, 0.6151, 0.8274, 0.7046, 0.8274, 0.2052, 0.798, 0.134, 0.798, 0.134, 0.7942, 0.2052, 0.7942, 0.8342, 0.8319, 0.8342, 0.7425, 0.8368, 0.7425, 0.8368, 0.8319, 0.5171, 0.6725, 0.5184, 0.6725, 0.5184, 0.675, 0.5171, 0.675, 0.4193, 0.6889, 0.4193, 0.8102, 0.4155, 0.8102, 0.4155, 0.6889, 0.02999, 0.8516, 0.1029, 0.8516, 0.1029, 0.8542, 0.02999, 0.8542, 0.0, 0.0, 0.0, 0.0, 0.0, 0.0, 0.0, 0.0, 0.575, 0.7304, 0.6962, 0.7304, 0.6962, 0.7343, 0.575, 0.7343, 0.01264, 0.8483, 0.01264, 0.7093, 0.01518, 0.7093, 0.01518, 0.8483, 0.7769, 0.5666, 0.8498, 0.5666, 0.8498, 0.5691, 0.7769, 0.5691, 0.5171, 0.677, 0.5184, 0.677, 0.5184, 0.6796, 0.5171, 0.6796, 0.7642, 0.69, 0.7642, 0.8113, 0.7604, 0.8113, 0.7604, 0.69, 0.8613, 0.5886, 0.8613, 0.5072, 0.8638, 0.5072, 0.8638, 0.5886, 0.0, 0.0, 0.0, 0.0, 0.0, 0.0, 0.0, 0.0, 0.05332, 0.8002, 0.1244, 0.8002, 0.1244, 0.804, 0.05332, 0.804, 0.03582, 0.8068, 0.1749, 0.8068, 0.1749, 0.8094, 0.03582, 0.8094, 0.2073, 0.8483, 0.1259, 0.8483, 0.1259, 0.8458, 0.2073, 0.8458, 0.05332, 0.7885, 0.126, 0.7885, 0.126, 0.7924, 0.05332, 0.7924, 0.8567, 0.5628, 0.8567, 0.4238, 0.8593, 0.4238, 0.8593, 0.5628, 0.3577, 0.8506, 0.2764, 0.8505, 0.2764, 0.848, 0.3577, 0.848, 0.3099, 0.7626, 0.3099, 0.7639, 0.3074, 0.7639, 0.3074, 0.7626, 0.1428, 0.8341, 0.2077, 0.8341, 0.2077, 0.838, 0.1428, 0.838, 0.01962, 0.8483, 0.01962, 0.7093, 0.02216, 0.7093, 0.02216, 0.8483, 0.6151, 0.8469, 0.6965, 0.8469, 0.6965, 0.8494, 0.6151, 0.8494, 0.6151, 0.7826, 0.688, 0.7826, 0.688, 0.7864, 0.6151, 0.7864, 0.1079, 0.777, 0.1079, 0.7782, 0.1053, 0.7782, 0.1053, 0.777, 0.2501, 0.7072, 0.2501, 0.8466, 0.2475, 0.8466, 0.2475, 0.7072, 0.134, 0.7767, 0.2069, 0.7767, 0.2069, 0.7806, 0.134, 0.7806, 0.7553, 0.832, 0.7553, 0.6917, 0.7578, 0.6917, 0.7578, 0.832, 0.2455, 0.7072, 0.2455, 0.8466, 0.243, 0.8466, 0.243, 0.7072, 0.7843, 0.7962, 0.7843, 0.7234, 0.7882, 0.7234, 0.7882, 0.7962, 0.2843, 0.8125, 0.3492, 0.8125, 0.3492, 0.8163, 0.2843, 0.8163, 0.8413, 0.6001, 0.8413, 0.7404, 0.8388, 0.7404, 0.8388, 0.6001, 0.1592, 0.6666, 0.1592, 0.6692, 0.1579, 0.6692, 0.1579, 0.6679, 0.1579, 0.6666, 0.5171, 0.6659, 0.5171, 0.6634, 0.5184, 0.6634, 0.5184, 0.6647, 0.5184, 0.6659, -1.867, 16.49, -1.867, 16.5, -1.867, 17.63, -2.174, 17.63, -2.174, 16.5, -2.174, 16.49, -1.867, 14.2, -1.867, 14.21, -1.867, 15.34, -2.174, 15.34, -2.174, 14.21, -2.174, 14.2, -1.125, 16.49, -1.125, 16.5, -1.125, 17.63, -1.864, 17.63, -1.864, 16.5, -1.864, 16.49, -1.125, 15.34, -1.125, 16.47, -1.125, 16.49, -1.864, 16.49, -1.864, 16.48, -1.864, 15.34, -1.867, 13.06, -1.867, 14.19, -1.867, 14.2, -2.174, 14.2, -2.174, 14.19, -2.174, 13.06, -1.867, 15.35, -1.867, 16.48, -1.867, 16.49, -2.174, 16.49, -2.174, 16.48, -2.174, 15.35, 0.2109, 0.5641, 0.2109, 0.4238, 0.2427, 0.4238, 0.2427, 0.5641, 0.7237, 0.7908, 0.7237, 0.7921, 0.6919, 0.7921, 0.6919, 0.7908, 0.3778, 0.4238, 0.3778, 0.5641, 0.346, 0.5641, 0.346, 0.4238, 0.2086, 0.8134, 0.2086, 0.8147, 0.1769, 0.8147, 0.1769, 0.8134, 0.8203, 0.552, 0.8203, 0.5533, 0.7885, 0.5533, 0.7885, 0.552, 0.3122, 0.5641, 0.3122, 0.4238, 0.344, 0.4238, 0.344, 0.5641, 0.2764, 0.4238, 0.2764, 0.5641, 0.2447, 0.5641, 0.2447, 0.4238, 0.2086, 0.8101, 0.2086, 0.8114, 0.1769, 0.8114, 0.1769, 0.8101, 0.2785, 0.5641, 0.2785, 0.4238, 0.3102, 0.4238, 0.3102, 0.5641, 0.4454, 0.4238, 0.4454, 0.5641, 0.4136, 0.5641, 0.4136, 0.4238, 0.2086, 0.8167, 0.2086, 0.8179, 0.1769, 0.8179, 0.1769, 0.8167, 0.2086, 0.8068, 0.2086, 0.8081, 0.1769, 0.8081, 0.1769, 0.8068, 0.0, 0.0, 0.0, 0.0, 0.0, 0.0, 0.0, 0.0, 0.4474, 0.5641, 0.4474, 0.4238, 0.4791, 0.4238, 0.4791, 0.5641, 0.8087, 0.5487, 0.8087, 0.55, 0.7769, 0.55, 0.7769, 0.5487, 0.4223, 0.6464, 0.4235, 0.6464, 0.4235, 0.6781, 0.4223, 0.6781, 0.2024, 0.6718, 0.2024, 0.6337, 0.2088, 0.6337, 0.2088, 0.6718, 0.06857, 0.4576, 0.2089, 0.4576, 0.2089, 0.4893, 0.06857, 0.4893, 0.72, 0.7988, 0.72, 0.8001, 0.6882, 0.8001, 0.6882, 0.7988, 0.0, 0.0, 0.0, 0.0, 0.0, 0.0, 0.0, 0.0, 0.3798, 0.5641, 0.3798, 0.4238, 0.4116, 0.4238, 0.4116, 0.5641, 0.03479, 0.5641, 0.03479, 0.4238, 0.06656, 0.4238, 0.06656, 0.5641, 0.09878, 0.777, 0.09878, 0.7782, 0.06701, 0.7782, 0.06701, 0.777, 0.1115, 0.676, 0.203, 0.676, 0.203, 0.6855, 0.1115, 0.6855, 0.0, 0.0, 0.0, 0.0, 0.0, 0.0, 0.0, 0.0, 0.0, 0.0, 0.0, 0.0, 2.04, -1.266, 2.04, -0.09256, 1.952, -0.0927, 1.952, -0.1106, 1.952, -1.248, 1.952, -1.266, 0.02616, 0.5668, 0.02616, 1.661, -0.06205, 1.661, -0.06205, 1.643, -0.06205, 0.5845, -0.06205, 0.5667, 1.861, 1.222, 1.861, 0.0279, 1.949, 0.02815, 1.949, 0.04605, 1.949, 1.205, 1.949, 1.222, -0.04422, 0.02453, -0.06205, 0.02453, -0.06202, -0.06369, 1.247, -0.05663, 1.247, 0.02444, 1.204, -0.1552, 1.222, -0.1553, 1.222, -0.06706, -0.06204, -0.07214, -0.06205, -0.1532, 1.982, 1.837, 2.0, 1.837, 2.0, 1.925, 0.6921, 1.921, 0.6922, 1.84, 1.872, 1.928, 1.89, 1.928, 1.89, 2.016, 0.6921, 2.012, 0.6923, 1.931, 1.86, -1.248, 1.86, -1.266, 1.948, -1.266, 1.948, -0.06973, 1.86, -0.06977, 1.86, -0.08762, 0.6888, 1.875, 0.6077, 1.875, 0.6006, 0.5667, 0.6888, 0.5667, 0.6888, 0.5846, 1.776, 0.01727, 1.769, -1.266, 1.857, -1.266, 1.857, -1.248, 1.857, 0.01752, 0.5161, 1.873, 0.509, 0.5667, 0.5972, 0.567, 0.5972, 0.5849, 0.5972, 1.873, 1.777, 1.224, 1.77, 0.0279, 1.858, 0.02801, 1.858, 0.04589, 1.858, 1.224, 0.9048, 0.7607, 0.9048, 0.001106, 0.9181, 0.001006, 0.9181, 0.7606, 0.4733, -0.1766, 0.4733, -0.1586, -0.06205, -0.1586, -0.06205, -0.1766, 1.1, -0.7272, 1.181, -0.7272, 1.181, -0.1918, 1.1, -0.1918, -0.6008, 1.731, 0.4574, 1.731, 0.4574, 2.266, -0.6008, 2.266, 1.766, 1.255, 1.766, 1.273, 1.231, 1.273, 1.231, 1.255, 0.2829, 0.5667, 0.364, 0.5667, 0.364, 1.102, 0.2829, 1.102, -0.6042, 1.572, -0.6042, 1.59, -1.14, 1.59, -1.14, 1.572, -0.6008, 0.0279, 0.6888, 0.0279, 0.6888, 0.5633, -0.6008, 0.5633, 0.114, 0.5667, 0.1951, 0.5667, 0.1951, 1.102, 0.114, 1.102, 0.1864, 0.6337, 0.2003, 0.6337, 0.2003, 0.6718, 0.1864, 0.6718, 0.1468, 0.5251, 0.1468, 0.5632, 0.1087, 0.5632, 0.1087, 0.5251, -0.6042, 1.594, -0.6042, 1.611, -1.14, 1.611, -1.14, 1.594, -0.6042, 1.467, -0.6042, 1.548, -1.14, 1.548, -1.14, 1.467, 0.4812, 0.5153, 0.4812, 0.4238, 0.5193, 0.4238, 0.5193, 0.5153, -0.6008, 0.02453, -0.6008, -1.266, -0.06543, -1.266, -0.06543, 0.02453, 1.012, -0.1765, 1.012, -0.1586, 0.4767, -0.1586, 0.4767, -0.1765, 1.231, 1.206, 1.231, 0.0279, 1.766, 0.0279, 1.766, 1.206, -0.6042, 1.382, -0.6042, 1.463, -1.14, 1.463, -1.14, 1.382, 1.766, 1.21, 1.766, 1.228, 1.231, 1.228, 1.231, 1.21, -0.06205, -0.7272, 1.097, -0.7272, 1.097, -0.1918, -0.06205, -0.1918, 0.4235, 0.6042, 0.4223, 0.6042, 0.4223, 0.5661, 0.4235, 0.5661, -0.6042, 1.298, -0.6042, 1.379, -1.14, 1.379, -1.14, 1.298, 0.4223, 0.6062, 0.4235, 0.6062, 0.4235, 0.6444, 0.4223, 0.6444, 0.6921, 1.294, 0.6921, 0.0279, 1.228, 0.0279, 1.228, 1.294, 0.06857, 0.5251, 0.1067, 0.5251, 0.1067, 0.5632, 0.06857, 0.5632, -0.6008, 1.727, -0.6008, 0.5667, -0.06543, 0.5667, -0.06543, 1.727, 0.3886, 0.5667, 0.4064, 0.5667, 0.4064, 1.102, 0.3886, 1.102, 0.6131, 0.7479, 0.6131, 0.7605, 0.575, 0.7605, 0.575, 0.7479, 0.4098, 0.5667, 0.4276, 0.5667, 0.4276, 1.102, 0.4098, 1.102, 1.226, -0.7305, -0.06205, -0.7305, -0.06205, -1.266, 1.226, -1.266, 0.0, 0.0, 0.0, 0.0, 0.0, 0.0, 0.0, 0.0, 0.0, 0.0, 0.0, 0.0, 1.184, -0.7272, 1.202, -0.7272, 1.202, -0.1918, 1.184, -0.1918, 0.0, 0.0, 0.0, 0.0, 0.0, 0.0, 0.0, 0.0, 0.0, 0.0, 0.0, 0.0, 0.0, 0.0, 0.0, 0.0, 0.0, 0.0, 0.0, 0.0, 0.0, 0.0, 0.0, 0.0, 0.0, 0.0, 0.0, 0.0, 0.0, 0.0, 0.0, 0.0, 0.0, 0.0, 0.0, 0.0, 0.0, 0.0, 0.0, 0.0, 0.0, 0.0, 0.0, 0.0, 0.0, 0.0, 0.0, 0.0, 0.0, 0.0, 0.0, 0.0, 0.0, 0.0, 0.0, 0.0, 0.06656, 0.7137, 0.06656, 0.6221, 0.07291, 0.6221, 0.07291, 0.7137, 0.0, 0.0, 0.0, 0.0, 0.0, 0.0, 0.0, 0.0, 0.0, 0.0, 0.0, 0.0, 0.0, 0.0, 0.0, 0.0, 0.0, 0.0, 0.0, 0.0, 0.0, 0.0, 0.0, 0.0, 0.3424, 0.8093, 0.3043, 0.8093, 0.3043, 0.803, 0.3424, 0.803, 0.06857, 0.4913, 0.1601, 0.4913, 0.1601, 0.5231, 0.06857, 0.5231, 0.04114, 0.6201, 0.04114, 0.582, 0.07291, 0.582, 0.07291, 0.6201, 0.001006, 0.582, 0.03913, 0.582, 0.03913, 0.6137, 0.001006, 0.6137, 0.02216, 0.6158, 0.02216, 0.7073, 0.01264, 0.7073, 0.01264, 0.6158, 0.3361, 0.7894, 0.3043, 0.7894, 0.3043, 0.7799, 0.3361, 0.7799, 0.6151, 0.7479, 0.6532, 0.7479, 0.6532, 0.7574, 0.6151, 0.7574, 0.7769, 0.577, 0.8087, 0.577, 0.8087, 0.5865, 0.7769, 0.5865, 0.3361, 0.7779, 0.3043, 0.7779, 0.3043, 0.7684, 0.3361, 0.7684, 0.7769, 0.5885, 0.8087, 0.5885, 0.8087, 0.598, 0.7769, 0.598, 0.6553, 0.7594, 0.6934, 0.7594, 0.6934, 0.769, 0.6553, 0.769, 0.6934, 0.7574, 0.6553, 0.7574, 0.6553, 0.7479, 0.6934, 0.7479, 0.3043, 0.7915, 0.3361, 0.7915, 0.3361, 0.801, 0.3043, 0.801, 0.0, 0.0, 0.0, 0.0, 0.0, 0.0, 0.0, 0.0, 0.9028, 0.999, 0.9028, 0.999, 0.9027, 0.9988, 0.9026, 0.9986, 0.9023, 0.9981, 0.9016, 0.9967, 0.9001, 0.9934, 0.8954, 0.8534, 0.8935, 0.817, 0.8923, 0.7806, 0.8905, 0.7077, 0.8936, 0.3544, 0.8906, 0.2805, 0.8902, 0.2079, 0.8919, 0.1403, 0.8941, 0.07853, 0.8961, 0.01101, 0.8965, 0.001006, 0.9028, 0.001233, 0.9028, 0.999, 0.8729, 0.8782, 0.8729, 0.001107, 0.8882, 0.001006, 0.8882, 0.8781, 0.0, 0.0, 0.0, 0.0, 0.0, 0.0, 0.0, 0.0, 0.0, 0.0, 0.0, 0.0, 0.0, 0.0, 0.0, 0.0, 0.0, 0.0, 0.0, 0.0, 0.0, 0.0, 0.0, 0.0, -3.259, 0.5228, -6.277, 0.5181, -6.277, 0.4655, -3.259, 0.4701, -6.277, 0.5181, -8.81, 0.5345, -8.81, 0.4818, -6.277, 0.4655, 8.814, 0.5203, 5.796, 0.5345, 5.796, 0.4819, 8.814, 0.4676, 5.796, 0.5345, 2.778, 0.5324, 2.777, 0.4797, 5.796, 0.4819, -0.4469, -16.63, -0.3749, -6.571, -1.05, -6.566, -1.122, -16.63, -0.2404, 0.5269, -3.259, 0.5228, -3.259, 0.4701, -0.2407, 0.4742])
me_plane_002.materials.append(mat_glas)
me_plane_002.materials.append(mat_tapete)
me_plane_002.materials.append(mat_teppich)
me_plane_002.materials.append(mat_fenster)
me_plane_002.materials.append(mat_fensterbank)
me_plane_002.use_remesh_fix_poles = True
me_plane_002.use_remesh_preserve_attributes = False
me_plane_002.use_mirror_vertex_groups = False
me_plane_002.update()

# ---- objects
ob_light = bpy.data.objects.new('Light', light_light)
ob_camera = bpy.data.objects.new('Camera', cam_camera)
ob_plane_001 = bpy.data.objects.new('Plane.001', me_plane_001)
ob_raum = bpy.data.objects.new('Raum', me_plane_002)

# ---- transforms, parenting, visibility, modifiers, constraints
ob_light.location = (4.076, 1.005, 5.904)
ob_light.rotation_euler = (0.6503, 0.05522, 1.866)
ob_light.lock_rotations_4d = False
ob_light.empty_display_type = 'ARROWS'
ob_light.color = (0.0, 0.0, 0.0, 0.0)
ob_light.lineart.crease_threshold = 0.0
ob_camera.location = (7.359, -6.926, 4.958)
ob_camera.rotation_euler = (1.109, 0.0, 0.8149)
ob_camera.lock_rotations_4d = False
ob_camera.empty_display_type = 'ARROWS'
ob_camera.color = (0.0, 0.0, 0.0, 0.0)
ob_camera.display_type = 'WIRE'
ob_camera.lineart.crease_threshold = 0.0
ob_plane_001.location = (4.07, 2.759, 0.004435)
ob_plane_001.lineart.crease_threshold = 0.0
ob_raum.location = (0.0, 0.0, 0.0)
ob_raum.rotation_euler = (0.0, 3.142, 0.0)
ob_raum.lineart.crease_threshold = 0.0
_m = ob_raum.modifiers.new('Auto Smooth', 'NODES')
_m.node_group = ng_auto_smooth
_gi = [s.identifier for s in ng_auto_smooth.interface.items_tree if s.item_type == 'SOCKET' and s.in_out == 'INPUT']
_m[_gi[1]] = 0.5236  # Angle

# ---- collection membership
col_collection.objects.link(ob_light)
col_collection.objects.link(ob_camera)
col_inventar.objects.link(ob_plane_001)
col_inventar.objects.link(ob_raum)

# ---- scene / render settings (as saved in the file)
scene.camera = ob_camera
scene.frame_start = 1; scene.frame_end = 250; scene.frame_set(1)
scene.render.engine = 'BLENDER_EEVEE_NEXT'
scene.cycles.use_denoising = False
scene.cycles.samples = 128
scene.cycles.sampling_pattern = 'TABULATED_SOBOL'
scene.cycles.use_adaptive_sampling = False
scene.cycles.use_light_tree = False
scene.view_settings.view_transform = 'Filmic'
bpy.context.view_layer.update()
